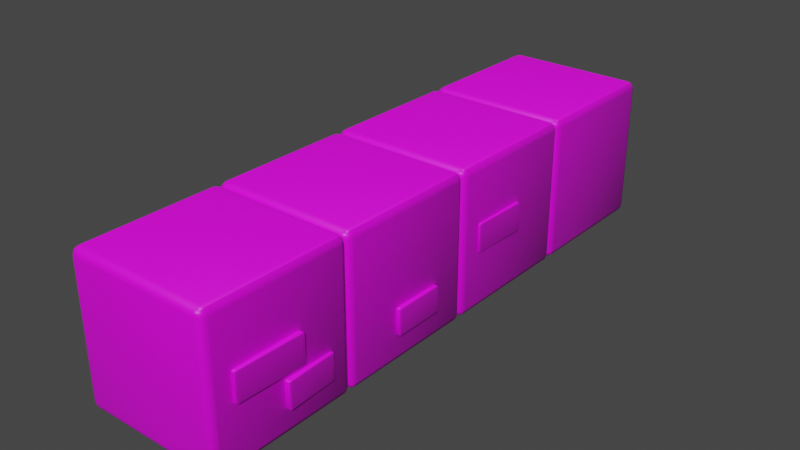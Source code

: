 # Source: Bloc.blend  (saved by Blender 3.0.42; exported with 4.5.12 LTS)
import bpy
from mathutils import Matrix  # noqa: F401  (used for matrix-valued properties, if any)

bpy.ops.wm.read_factory_settings(use_empty=True)
scene = bpy.context.scene
scene.name = 'Scene'

# ---- collections
col_collection = bpy.data.collections.new('Collection'); scene.collection.children.link(col_collection)

# ---- images (referenced by path relative to the original .blend; pixels are not part of the script)
import os
ASSET_DIR = os.environ.get("B2B_ASSET_DIR", "")  # directory of the original .blend (textures are referenced by path, not embedded)
HERE = os.path.dirname(os.path.abspath(__file__))  # packed textures are extracted next to this script under _unpacked/

def load_image(name, relpath, width, height, colorspace="sRGB"):
    """Load a texture the original file referenced (path relative to the .blend, or extracted next to this script)."""
    p = next((c for c in (os.path.join(HERE, relpath), os.path.join(ASSET_DIR, relpath)) if relpath and os.path.exists(c)), "")
    if p:
        img = bpy.data.images.load(p, check_existing=True)
        img.name = name
    else:  # same state as the original file: an image datablock whose file is absent (Cycles renders it pink)
        img = bpy.data.images.new(name, width, height)
        img.source = "FILE"
        img.filepath = "//" + (relpath or name)
    img.colorspace_settings.name = colorspace
    return img
img_bloc_dirt_color_png = load_image('Bloc_Dirt_Color.png', 'Textures/Bloc_Dirt_Color.png', 1024, 1024, 'sRGB')
img_bloc_nrm_png = load_image('Bloc_Nrm.png', 'Textures/Bloc_Nrm.png', 1024, 1024, 'Non-Color')

# ---- materials (node trees are filled in below, after node groups)
mat_material_bloc = bpy.data.materials.new('Material_Bloc')
mat_material_bloc.use_transparent_shadow = False

# ---- node groups
ng_auto_smooth = bpy.data.node_groups.new('Auto Smooth', 'GeometryNodeTree')
_s = ng_auto_smooth.interface.new_socket(name='Geometry', in_out='OUTPUT', socket_type='NodeSocketGeometry')
_s = ng_auto_smooth.interface.new_socket(name='Geometry', in_out='INPUT', socket_type='NodeSocketGeometry')
_s = ng_auto_smooth.interface.new_socket(name='Angle', in_out='INPUT', socket_type='NodeSocketFloat')
_s.subtype = 'ANGLE'
_s.min_value = 0.0
_s.max_value = 3.142
ng_auto_smooth.is_modifier = True
_N = ng_auto_smooth.nodes; _L = ng_auto_smooth.links
n0 = _N.new('NodeGroupOutput'); n0.name = 'Group Output'; n0.location = (480, -100)
n1 = _N.new('NodeGroupInput'); n1.name = 'Group Input'; n1.location = (-420, -300)
n2 = _N.new('NodeGroupInput'); n2.name = 'Group Input.001'; n2.location = (-60, -100)
n3 = _N.new('GeometryNodeSetShadeSmooth'); n3.name = 'Set Shade Smooth'; n3.location = (120, -100)
n3.domain = 'EDGE'
n4 = _N.new('GeometryNodeSetShadeSmooth'); n4.name = 'Set Shade Smooth.001'; n4.location = (300, -100)
n5 = _N.new('GeometryNodeInputMeshEdgeAngle'); n5.name = 'Edge Angle'; n5.location = (-420, -220)
n6 = _N.new('GeometryNodeInputEdgeSmooth'); n6.name = 'Is Edge Smooth'; n6.location = (-60, -160)
n7 = _N.new('GeometryNodeInputShadeSmooth'); n7.name = 'Is Face Smooth'; n7.location = (-240, -340)
n8 = _N.new('FunctionNodeBooleanMath'); n8.name = 'Boolean Math'; n8.location = (-60, -220)
n9 = _N.new('FunctionNodeCompare'); n9.name = 'Compare'; n9.location = (-240, -180)
n9.operation = 'LESS_EQUAL'
_L.new(n5.outputs[0], n9.inputs[0])
_L.new(n4.outputs[0], n0.inputs[0])
_L.new(n1.outputs[1], n9.inputs[1])
_L.new(n9.outputs[0], n8.inputs[0])
_L.new(n7.outputs[0], n8.inputs[1])
_L.new(n2.outputs[0], n3.inputs[0])
_L.new(n6.outputs[0], n3.inputs[1])
_L.new(n3.outputs[0], n4.inputs[0])
_L.new(n8.outputs[0], n3.inputs[2])
n0.is_active_output = True

# ---- material node trees
mat_material_bloc.use_nodes = True; mat_material_bloc.node_tree.nodes.clear()
_N = mat_material_bloc.node_tree.nodes; _L = mat_material_bloc.node_tree.links
n0 = _N.new('NodeFrame'); n0.name = 'Frame'; n0.location = (-1270, 330)
n0.label = 'Mapping'
n0.width = 400
n1 = _N.new('NodeFrame'); n1.name = 'Frame.001'; n1.location = (-682, 530)
n1.label = 'Textures'
n1.width = 533
n2 = _N.new('ShaderNodeOutputMaterial'); n2.name = 'Material Output'; n2.location = (300, 300)
n3 = _N.new('ShaderNodeMapping'); n3.name = 'Mapping'; n3.location = (230, -30)
n4 = _N.new('ShaderNodeTexCoord'); n4.name = 'Texture Coordinate'; n4.location = (30, -30)
n5 = _N.new('ShaderNodeBsdfPrincipled'); n5.name = 'Principled BSDF'; n5.location = (10, 300)
n5.distribution = 'GGX'
n5.subsurface_method = 'RANDOM_WALK_SKIN'
n5.inputs[3].default_value = 1.45
n5.inputs[27].default_value = (0.0, 0.0, 0.0, 1.0)
n5.inputs[28].default_value = 1.0
n6 = _N.new('ShaderNodeTexImage'); n6.name = 'Image Texture'; n6.location = (142, -30)
n6.label = 'Base Color'
n6.image = img_bloc_dirt_color_png
n7 = _N.new('ShaderNodeTexImage'); n7.name = 'Image Texture.001'; n7.location = (30, -577)
n7.label = 'Base Color'
n7.image = img_bloc_nrm_png
n8 = _N.new('ShaderNodeNormalMap'); n8.name = 'Normal Map'; n8.location = (353, -637)
n8.inputs[0].default_value = 0.2
n3.parent = n0
n4.parent = n0
n6.parent = n1
n7.parent = n1
n8.parent = n1
_L.new(n5.outputs[0], n2.inputs[0])
_L.new(n6.outputs[0], n5.inputs[0])
_L.new(n3.outputs[0], n6.inputs[0])
_L.new(n4.outputs[2], n3.inputs[0])
_L.new(n7.outputs[0], n8.inputs[1])
_L.new(n8.outputs[0], n5.inputs[5])
n2.is_active_output = True

# ---- world
world_world = bpy.data.worlds.new('World'); scene.world = world_world
world_world.use_nodes = True; world_world.node_tree.nodes.clear()
_N = world_world.node_tree.nodes; _L = world_world.node_tree.links
n0 = _N.new('ShaderNodeOutputWorld'); n0.name = 'World Output'; n0.location = (300, 300)
n1 = _N.new('ShaderNodeBackground'); n1.name = 'Background'; n1.location = (10, 300)
n1.inputs[0].default_value = (0.05088, 0.05088, 0.05088, 1.0)
_L.new(n1.outputs[0], n0.inputs[0])
n0.is_active_output = True
world_world.color = (0.05088, 0.05088, 0.05088)
world_world.use_sun_shadow = False
world_world.sun_shadow_jitter_overblur = 0.0

# ---- meshes
me_bloc_01 = bpy.data.meshes.new('Bloc_01')
me_bloc_01.from_pydata([(-0.9, -0.9, 0.0), (-0.9, -1.0, 0.1), (-1.0, -0.9, 0.1), (-0.9, -0.9499, 0.01336), (-0.9499, -0.9, 0.01336), (-0.9478, -0.9478, 0.02634), (-0.9499, -0.9866, 0.1), (-0.9, -0.9866, 0.05007), (-0.9478, -0.9737, 0.05218), (-0.9866, -0.9, 0.05007), (-0.9866, -0.9499, 0.1), (-0.9737, -0.9478, 0.05218), (-0.9, -1.0, 1.9), (-0.9, -0.9, 2.0), (-1.0, -0.9, 1.9), (-0.9, -0.9866, 1.95), (-0.9499, -0.9866, 1.9), (-0.9478, -0.9737, 1.948), (-0.9499, -0.9, 1.987), (-0.9, -0.9499, 1.987), (-0.9478, -0.9478, 1.974), (-0.9866, -0.9499, 1.9), (-0.9866, -0.9, 1.95), (-0.9737, -0.9478, 1.948), (-0.9, 0.9, 0.0), (-1.0, 0.9, 0.1), (-0.9, 1.0, 0.1), (-0.9499, 0.9, 0.01336), (-0.9, 0.9499, 0.01336), (-0.9478, 0.9478, 0.02634), (-0.9866, 0.9499, 0.1), (-0.9866, 0.9, 0.05007), (-0.9737, 0.9478, 0.05218), (-0.9, 0.9866, 0.05007), (-0.9499, 0.9866, 0.1), (-0.9478, 0.9737, 0.05218), (-0.9, 0.9, 2.0), (-0.9, 1.0, 1.9), (-1.0, 0.9, 1.9), (-0.9, 0.9499, 1.987), (-0.9499, 0.9, 1.987), (-0.9478, 0.9478, 1.974), (-0.9499, 0.9866, 1.9), (-0.9, 0.9866, 1.95), (-0.9478, 0.9737, 1.948), (-0.9866, 0.9, 1.95), (-0.9866, 0.9499, 1.9), (-0.9737, 0.9478, 1.948), (0.9, -0.9, 0.0), (1.0, -0.9, 0.1), (0.9, -1.0, 0.1), (0.9499, -0.9, 0.01336), (0.9, -0.9499, 0.01336), (0.9478, -0.9478, 0.02634), (0.9866, -0.9499, 0.1), (0.9866, -0.9, 0.05007), (0.9737, -0.9478, 0.05218), (0.9, -0.9866, 0.05007), (0.9499, -0.9866, 0.1), (0.9478, -0.9737, 0.05218), (0.9, -0.9, 2.0), (0.9, -1.0, 1.9), (1.0, -0.9, 1.9), (0.9, -0.9499, 1.987), (0.9499, -0.9, 1.987), (0.9478, -0.9478, 1.974), (0.9499, -0.9866, 1.9), (0.9, -0.9866, 1.95), (0.9478, -0.9737, 1.948), (0.9866, -0.9, 1.95), (0.9866, -0.9499, 1.9), (0.9737, -0.9478, 1.948), (0.9, 0.9, 0.0), (0.9, 1.0, 0.1), (1.0, 0.9, 0.1), (0.9, 0.9499, 0.01336), (0.9499, 0.9, 0.01336), (0.9478, 0.9478, 0.02634), (0.9499, 0.9866, 0.1), (0.9, 0.9866, 0.05007), (0.9478, 0.9737, 0.05218), (0.9866, 0.9, 0.05007), (0.9866, 0.9499, 0.1), (0.9737, 0.9478, 0.05218), (0.9, 0.9, 2.0), (1.0, 0.9, 1.9), (0.9, 1.0, 1.9), (0.9499, 0.9, 1.987), (0.9, 0.9499, 1.987), (0.9478, 0.9478, 1.974), (0.9866, 0.9499, 1.9), (0.9866, 0.9, 1.95), (0.9737, 0.9478, 1.948), (0.9, 0.9866, 1.95), (0.9499, 0.9866, 1.9), (0.9478, 0.9737, 1.948), (0.7981, -0.6373, 0.811), (0.7971, -0.6849, 0.8307), (0.785, -0.637, 0.8307), (0.7976, -0.6611, 0.8136), (0.7916, -0.6372, 0.8136), (0.7913, -0.6599, 0.8162), (0.7906, -0.6784, 0.8307), (0.7972, -0.6786, 0.8209), (0.791, -0.6722, 0.8213), (0.7867, -0.637, 0.8209), (0.7862, -0.6608, 0.8307), (0.7879, -0.6599, 0.8213), (0.7971, -0.6849, 1.186), (0.7981, -0.6373, 1.206), (0.785, -0.637, 1.186), (0.7972, -0.6786, 1.196), (0.7906, -0.6784, 1.186), (0.791, -0.6722, 1.195), (0.7916, -0.6372, 1.203), (0.7976, -0.6611, 1.203), (0.7913, -0.6599, 1.2), (0.7862, -0.6608, 1.186), (0.7867, -0.637, 1.196), (0.7879, -0.6599, 1.195), (0.8176, 0.2198, 0.811), (0.8044, 0.2201, 0.8307), (0.8187, 0.2674, 0.8307), (0.811, 0.2199, 0.8136), (0.8181, 0.2436, 0.8136), (0.8118, 0.2427, 0.8162), (0.8067, 0.2438, 0.8307), (0.8062, 0.2201, 0.8209), (0.8084, 0.2428, 0.8213), (0.8185, 0.2611, 0.8209), (0.8119, 0.2612, 0.8307), (0.8121, 0.255, 0.8213), (0.8176, 0.2198, 1.206), (0.8187, 0.2674, 1.186), (0.8044, 0.2201, 1.186), (0.8181, 0.2436, 1.203), (0.811, 0.2199, 1.203), (0.8118, 0.2427, 1.2), (0.8119, 0.2612, 1.186), (0.8185, 0.2611, 1.196), (0.8121, 0.255, 1.195), (0.8062, 0.2201, 1.196), (0.8067, 0.2438, 1.186), (0.8084, 0.2428, 1.195), (1.035, -0.6427, 0.811), (1.048, -0.643, 0.8307), (1.034, -0.6903, 0.8307), (1.042, -0.6428, 0.8136), (1.035, -0.6665, 0.8136), (1.041, -0.6656, 0.8162), (1.046, -0.6667, 0.8307), (1.047, -0.6429, 0.8209), (1.044, -0.6657, 0.8213), (1.034, -0.6839, 0.8209), (1.041, -0.6841, 0.8307), (1.041, -0.6779, 0.8213), (1.035, -0.6427, 1.206), (1.034, -0.6903, 1.186), (1.048, -0.643, 1.186), (1.035, -0.6665, 1.203), (1.042, -0.6428, 1.203), (1.041, -0.6656, 1.2), (1.041, -0.6841, 1.186), (1.034, -0.6839, 1.196), (1.041, -0.6779, 1.195), (1.047, -0.6429, 1.196), (1.046, -0.6667, 1.186), (1.044, -0.6657, 1.195), (1.055, 0.2144, 0.811), (1.056, 0.262, 0.8307), (1.068, 0.2141, 0.8307), (1.055, 0.2382, 0.8136), (1.061, 0.2143, 0.8136), (1.061, 0.237, 0.8162), (1.062, 0.2555, 0.8307), (1.056, 0.2557, 0.8209), (1.062, 0.2494, 0.8213), (1.066, 0.2142, 0.8209), (1.067, 0.2379, 0.8307), (1.065, 0.237, 0.8213), (1.055, 0.2144, 1.206), (1.068, 0.2141, 1.186), (1.056, 0.262, 1.186), (1.061, 0.2143, 1.203), (1.055, 0.2382, 1.203), (1.061, 0.237, 1.2), (1.067, 0.2379, 1.186), (1.066, 0.2142, 1.196), (1.065, 0.237, 1.195), (1.056, 0.2557, 1.196), (1.062, 0.2555, 1.186), (1.062, 0.2494, 1.195), (0.8173, 0.03063, 0.3551), (0.8187, -0.004699, 0.3732), (0.8041, 0.03009, 0.3732), (0.818, 0.01299, 0.3575), (0.8107, 0.03036, 0.3575), (0.8117, 0.01348, 0.3598), (0.812, -0.0002506, 0.3732), (0.8185, 2.095e-05, 0.3641), (0.812, 0.004346, 0.3645), (0.8059, 0.03016, 0.3641), (0.8066, 0.01252, 0.3732), (0.8083, 0.01334, 0.3645), (0.8187, -0.004699, 0.6992), (0.8173, 0.03063, 0.7173), (0.8041, 0.03009, 0.6992), (0.8185, 2.095e-05, 0.7082), (0.812, -0.0002506, 0.6992), (0.812, 0.004346, 0.7078), (0.8107, 0.03036, 0.7149), (0.818, 0.01299, 0.7149), (0.8117, 0.01348, 0.7125), (0.8066, 0.01252, 0.6992), (0.8059, 0.03016, 0.7082), (0.8083, 0.01334, 0.7078), (0.791, 0.6666, 0.3551), (0.7778, 0.6661, 0.3732), (0.7895, 0.702, 0.3732), (0.7844, 0.6664, 0.3575), (0.7903, 0.6843, 0.3575), (0.784, 0.6833, 0.3598), (0.7789, 0.6838, 0.3732), (0.7796, 0.6662, 0.3641), (0.7806, 0.6831, 0.3645), (0.7897, 0.6972, 0.3641), (0.7832, 0.697, 0.3732), (0.7836, 0.6924, 0.3645), (0.791, 0.6666, 0.7173), (0.7895, 0.702, 0.6992), (0.7778, 0.6661, 0.6992), (0.7903, 0.6843, 0.7149), (0.7844, 0.6664, 0.7149), (0.784, 0.6833, 0.7125), (0.7832, 0.697, 0.6992), (0.7897, 0.6972, 0.7082), (0.7836, 0.6924, 0.7078), (0.7796, 0.6662, 0.7082), (0.7789, 0.6838, 0.6992), (0.7806, 0.6831, 0.7078), (1.054, 0.04042, 0.3551), (1.067, 0.04097, 0.3732), (1.056, 0.005088, 0.3732), (1.061, 0.04069, 0.3575), (1.055, 0.02278, 0.3575), (1.061, 0.02378, 0.3598), (1.066, 0.02325, 0.3732), (1.066, 0.04089, 0.3641), (1.065, 0.02393, 0.3645), (1.055, 0.009809, 0.3641), (1.062, 0.01008, 0.3732), (1.062, 0.01465, 0.3645), (1.054, 0.04042, 0.7173), (1.056, 0.005088, 0.6992), (1.067, 0.04097, 0.6992), (1.055, 0.02278, 0.7149), (1.061, 0.04069, 0.7149), (1.061, 0.02378, 0.7125), (1.062, 0.01008, 0.6992), (1.055, 0.009809, 0.7082), (1.062, 0.01465, 0.7078), (1.066, 0.04089, 0.7082), (1.066, 0.02325, 0.6992), (1.065, 0.02393, 0.7078), (1.028, 0.6764, 0.3551), (1.026, 0.7118, 0.3732), (1.041, 0.677, 0.3732), (1.027, 0.6941, 0.3575), (1.034, 0.6767, 0.3575), (1.034, 0.6936, 0.3598), (1.033, 0.7073, 0.3732), (1.027, 0.707, 0.3641), (1.033, 0.7027, 0.3645), (1.039, 0.6769, 0.3641), (1.039, 0.6945, 0.3732), (1.037, 0.6937, 0.3645), (1.028, 0.6764, 0.7173), (1.041, 0.677, 0.6992), (1.026, 0.7118, 0.6992), (1.034, 0.6767, 0.7149), (1.027, 0.6941, 0.7149), (1.034, 0.6936, 0.7125), (1.039, 0.6945, 0.6992), (1.039, 0.6769, 0.7082), (1.037, 0.6937, 0.7078), (1.027, 0.707, 0.7082), (1.033, 0.7073, 0.6992), (1.033, 0.7027, 0.7078)], [], [(50, 61, 12, 1), (74, 85, 62, 49), (84, 36, 13, 60), (2, 14, 38, 25), (26, 37, 86, 73), (0, 3, 5, 4), (3, 7, 8, 5), (1, 6, 8, 7), (6, 10, 11, 8), (2, 9, 11, 10), (9, 4, 5, 11), (5, 8, 11), (12, 15, 17, 16), (15, 19, 20, 17), (13, 18, 20, 19), (18, 22, 23, 20), (14, 21, 23, 22), (21, 16, 17, 23), (17, 20, 23), (24, 27, 29, 28), (27, 31, 32, 29), (25, 30, 32, 31), (30, 34, 35, 32), (26, 33, 35, 34), (33, 28, 29, 35), (29, 32, 35), (36, 39, 41, 40), (39, 43, 44, 41), (37, 42, 44, 43), (42, 46, 47, 44), (38, 45, 47, 46), (45, 40, 41, 47), (41, 44, 47), (48, 51, 53, 52), (51, 55, 56, 53), (49, 54, 56, 55), (54, 58, 59, 56), (50, 57, 59, 58), (57, 52, 53, 59), (53, 56, 59), (60, 63, 65, 64), (63, 67, 68, 65), (61, 66, 68, 67), (66, 70, 71, 68), (62, 69, 71, 70), (69, 64, 65, 71), (65, 68, 71), (72, 75, 77, 76), (75, 79, 80, 77), (73, 78, 80, 79), (78, 82, 83, 80), (74, 81, 83, 82), (81, 76, 77, 83), (77, 80, 83), (84, 87, 89, 88), (87, 91, 92, 89), (85, 90, 92, 91), (90, 94, 95, 92), (86, 93, 95, 94), (93, 88, 89, 95), (89, 92, 95), (24, 0, 4, 27), (27, 4, 9, 31), (31, 9, 2, 25), (1, 12, 16, 6), (6, 16, 21, 10), (10, 21, 14, 2), (13, 36, 40, 18), (18, 40, 45, 22), (22, 45, 38, 14), (37, 26, 34, 42), (42, 34, 30, 46), (46, 30, 25, 38), (72, 24, 28, 75), (75, 28, 33, 79), (79, 33, 26, 73), (36, 84, 88, 39), (39, 88, 93, 43), (43, 93, 86, 37), (85, 74, 82, 90), (90, 82, 78, 94), (94, 78, 73, 86), (48, 72, 76, 51), (51, 76, 81, 55), (55, 81, 74, 49), (84, 60, 64, 87), (87, 64, 69, 91), (91, 69, 62, 85), (61, 50, 58, 66), (66, 58, 54, 70), (70, 54, 49, 62), (0, 48, 52, 3), (3, 52, 57, 7), (7, 57, 50, 1), (60, 13, 19, 63), (63, 19, 15, 67), (67, 15, 12, 61), (24, 72, 48, 0), (146, 157, 108, 97), (170, 181, 158, 145), (180, 132, 109, 156), (98, 110, 134, 121), (122, 133, 182, 169), (96, 99, 101, 100), (99, 103, 104, 101), (97, 102, 104, 103), (102, 106, 107, 104), (98, 105, 107, 106), (105, 100, 101, 107), (101, 104, 107), (108, 111, 113, 112), (111, 115, 116, 113), (109, 114, 116, 115), (114, 118, 119, 116), (110, 117, 119, 118), (117, 112, 113, 119), (113, 116, 119), (120, 123, 125, 124), (123, 127, 128, 125), (121, 126, 128, 127), (126, 130, 131, 128), (122, 129, 131, 130), (129, 124, 125, 131), (125, 128, 131), (132, 135, 137, 136), (135, 139, 140, 137), (133, 138, 140, 139), (138, 142, 143, 140), (134, 141, 143, 142), (141, 136, 137, 143), (137, 140, 143), (144, 147, 149, 148), (147, 151, 152, 149), (145, 150, 152, 151), (150, 154, 155, 152), (146, 153, 155, 154), (153, 148, 149, 155), (149, 152, 155), (156, 159, 161, 160), (159, 163, 164, 161), (157, 162, 164, 163), (162, 166, 167, 164), (158, 165, 167, 166), (165, 160, 161, 167), (161, 164, 167), (168, 171, 173, 172), (171, 175, 176, 173), (169, 174, 176, 175), (174, 178, 179, 176), (170, 177, 179, 178), (177, 172, 173, 179), (173, 176, 179), (180, 183, 185, 184), (183, 187, 188, 185), (181, 186, 188, 187), (186, 190, 191, 188), (182, 189, 191, 190), (189, 184, 185, 191), (185, 188, 191), (120, 96, 100, 123), (123, 100, 105, 127), (127, 105, 98, 121), (97, 108, 112, 102), (102, 112, 117, 106), (106, 117, 110, 98), (109, 132, 136, 114), (114, 136, 141, 118), (118, 141, 134, 110), (133, 122, 130, 138), (138, 130, 126, 142), (142, 126, 121, 134), (168, 120, 124, 171), (171, 124, 129, 175), (175, 129, 122, 169), (132, 180, 184, 135), (135, 184, 189, 139), (139, 189, 182, 133), (181, 170, 178, 186), (186, 178, 174, 190), (190, 174, 169, 182), (144, 168, 172, 147), (147, 172, 177, 151), (151, 177, 170, 145), (180, 156, 160, 183), (183, 160, 165, 187), (187, 165, 158, 181), (157, 146, 154, 162), (162, 154, 150, 166), (166, 150, 145, 158), (96, 144, 148, 99), (99, 148, 153, 103), (103, 153, 146, 97), (156, 109, 115, 159), (159, 115, 111, 163), (163, 111, 108, 157), (120, 168, 144, 96), (242, 253, 204, 193), (266, 277, 254, 241), (276, 228, 205, 252), (194, 206, 230, 217), (218, 229, 278, 265), (192, 195, 197, 196), (195, 199, 200, 197), (193, 198, 200, 199), (198, 202, 203, 200), (194, 201, 203, 202), (201, 196, 197, 203), (197, 200, 203), (204, 207, 209, 208), (207, 211, 212, 209), (205, 210, 212, 211), (210, 214, 215, 212), (206, 213, 215, 214), (213, 208, 209, 215), (209, 212, 215), (216, 219, 221, 220), (219, 223, 224, 221), (217, 222, 224, 223), (222, 226, 227, 224), (218, 225, 227, 226), (225, 220, 221, 227), (221, 224, 227), (228, 231, 233, 232), (231, 235, 236, 233), (229, 234, 236, 235), (234, 238, 239, 236), (230, 237, 239, 238), (237, 232, 233, 239), (233, 236, 239), (240, 243, 245, 244), (243, 247, 248, 245), (241, 246, 248, 247), (246, 250, 251, 248), (242, 249, 251, 250), (249, 244, 245, 251), (245, 248, 251), (252, 255, 257, 256), (255, 259, 260, 257), (253, 258, 260, 259), (258, 262, 263, 260), (254, 261, 263, 262), (261, 256, 257, 263), (257, 260, 263), (264, 267, 269, 268), (267, 271, 272, 269), (265, 270, 272, 271), (270, 274, 275, 272), (266, 273, 275, 274), (273, 268, 269, 275), (269, 272, 275), (276, 279, 281, 280), (279, 283, 284, 281), (277, 282, 284, 283), (282, 286, 287, 284), (278, 285, 287, 286), (285, 280, 281, 287), (281, 284, 287), (216, 192, 196, 219), (219, 196, 201, 223), (223, 201, 194, 217), (193, 204, 208, 198), (198, 208, 213, 202), (202, 213, 206, 194), (205, 228, 232, 210), (210, 232, 237, 214), (214, 237, 230, 206), (229, 218, 226, 234), (234, 226, 222, 238), (238, 222, 217, 230), (264, 216, 220, 267), (267, 220, 225, 271), (271, 225, 218, 265), (228, 276, 280, 231), (231, 280, 285, 235), (235, 285, 278, 229), (277, 266, 274, 282), (282, 274, 270, 286), (286, 270, 265, 278), (240, 264, 268, 243), (243, 268, 273, 247), (247, 273, 266, 241), (276, 252, 256, 279), (279, 256, 261, 283), (283, 261, 254, 277), (253, 242, 250, 258), (258, 250, 246, 262), (262, 246, 241, 254), (192, 240, 244, 195), (195, 244, 249, 199), (199, 249, 242, 193), (252, 205, 211, 255), (255, 211, 207, 259), (259, 207, 204, 253), (216, 264, 240, 192)])
me_bloc_01.polygons.foreach_set('use_smooth', [True] * 294)
_uv = me_bloc_01.uv_layers.new(name='UVMap')
_uv.uv.foreach_set('vector', [0.9739, 0.1191, 0.9739, 0.4158, 0.6772, 0.4158, 0.6772, 0.1191, 0.9739, 0.1191, 0.9739, 0.4158, 0.6772, 0.4158, 0.6772, 0.1191, 0.624, 0.967, 0.03259, 0.967, 0.03259, 0.3756, 0.624, 0.3756, 0.6772, 0.1191, 0.6772, 0.4158, 0.9739, 0.4158, 0.9739, 0.1191, 0.6772, 0.1191, 0.6772, 0.4158, 0.9739, 0.4158, 0.9739, 0.1191, 0.7433, 0.1078, 0.7433, 0.103, 0.7388, 0.1032, 0.7386, 0.1078, 0.6772, 0.1048, 0.6772, 0.1026, 0.6693, 0.1026, 0.6693, 0.107, 0.6772, 0.1191, 0.669, 0.1191, 0.6693, 0.1112, 0.6772, 0.1109, 0.669, 0.1191, 0.6607, 0.1191, 0.6607, 0.1112, 0.6693, 0.1112, 0.6772, 0.1191, 0.6772, 0.1109, 0.6693, 0.1112, 0.669, 0.1191, 0.6772, 0.1109, 0.6772, 0.1026, 0.6693, 0.1026, 0.6693, 0.1112, 0.6693, 0.107, 0.6693, 0.1026, 0.6607, 0.1112, 0.6772, 0.4158, 0.6772, 0.424, 0.6693, 0.4237, 0.669, 0.4158, 0.6772, 0.424, 0.6772, 0.4323, 0.6693, 0.4323, 0.6693, 0.4237, 0.03259, 0.3756, 0.01618, 0.3756, 0.01687, 0.3599, 0.03259, 0.3592, 0.6772, 0.4301, 0.6772, 0.4323, 0.6693, 0.4323, 0.6693, 0.428, 0.6772, 0.4158, 0.669, 0.4158, 0.6693, 0.4237, 0.6772, 0.424, 0.669, 0.4158, 0.6607, 0.4158, 0.6607, 0.4237, 0.6693, 0.4237, 0.6693, 0.4237, 0.6693, 0.4323, 0.6607, 0.4237, 0.7433, 0.2784, 0.7386, 0.2784, 0.7388, 0.2829, 0.7433, 0.2831, 0.9739, 0.1048, 0.9739, 0.1026, 0.9818, 0.1026, 0.9818, 0.107, 0.9739, 0.1191, 0.9821, 0.1191, 0.9818, 0.1112, 0.9739, 0.1109, 0.9821, 0.1191, 0.9904, 0.1191, 0.9904, 0.1112, 0.9818, 0.1112, 0.6772, 0.1191, 0.6772, 0.1109, 0.6693, 0.1112, 0.669, 0.1191, 0.6772, 0.1109, 0.6772, 0.1026, 0.6693, 0.1026, 0.6693, 0.1112, 0.9818, 0.107, 0.9818, 0.1026, 0.9904, 0.1112, 0.03259, 0.967, 0.03259, 0.9834, 0.01687, 0.9827, 0.01618, 0.967, 0.6772, 0.4301, 0.6772, 0.4323, 0.6693, 0.4323, 0.6693, 0.428, 0.6772, 0.4158, 0.669, 0.4158, 0.6693, 0.4237, 0.6772, 0.424, 0.9882, 0.4158, 0.9904, 0.4158, 0.9904, 0.4237, 0.986, 0.4237, 0.9739, 0.4158, 0.9739, 0.424, 0.9818, 0.4237, 0.9821, 0.4158, 0.9739, 0.424, 0.9739, 0.4323, 0.9818, 0.4323, 0.9818, 0.4237, 0.6693, 0.428, 0.6693, 0.4323, 0.6607, 0.4237, 0.9139, 0.1078, 0.9187, 0.1078, 0.9185, 0.1032, 0.9139, 0.103, 0.6772, 0.1048, 0.6772, 0.1026, 0.6693, 0.1026, 0.6693, 0.107, 0.6772, 0.1191, 0.669, 0.1191, 0.6693, 0.1112, 0.6772, 0.1109, 0.9882, 0.1191, 0.9904, 0.1191, 0.9904, 0.1112, 0.986, 0.1112, 0.9739, 0.1191, 0.9739, 0.1109, 0.9818, 0.1112, 0.9821, 0.1191, 0.9739, 0.1109, 0.9739, 0.1026, 0.9818, 0.1026, 0.9818, 0.1112, 0.6693, 0.107, 0.6693, 0.1026, 0.6607, 0.1112, 0.624, 0.3756, 0.624, 0.3592, 0.6398, 0.3599, 0.6405, 0.3756, 0.9739, 0.4301, 0.9739, 0.4323, 0.9818, 0.4323, 0.9818, 0.428, 0.9739, 0.4158, 0.9821, 0.4158, 0.9818, 0.4237, 0.9739, 0.424, 0.9821, 0.4158, 0.9904, 0.4158, 0.9904, 0.4237, 0.9818, 0.4237, 0.6772, 0.4158, 0.6772, 0.424, 0.6693, 0.4237, 0.669, 0.4158, 0.6772, 0.424, 0.6772, 0.4323, 0.6693, 0.4323, 0.6693, 0.4237, 0.9818, 0.428, 0.9818, 0.4323, 0.9904, 0.4237, 0.9139, 0.2784, 0.9139, 0.2831, 0.9185, 0.2829, 0.9187, 0.2784, 0.9739, 0.1048, 0.9739, 0.1026, 0.9818, 0.1026, 0.9818, 0.107, 0.9739, 0.1191, 0.9821, 0.1191, 0.9818, 0.1112, 0.9739, 0.1109, 0.9821, 0.1191, 0.9904, 0.1191, 0.9904, 0.1112, 0.9818, 0.1112, 0.9739, 0.1191, 0.9739, 0.1109, 0.9818, 0.1112, 0.9821, 0.1191, 0.9739, 0.1109, 0.9739, 0.1026, 0.9818, 0.1026, 0.9818, 0.1112, 0.9818, 0.107, 0.9818, 0.1026, 0.9904, 0.1112, 0.624, 0.967, 0.6405, 0.967, 0.6398, 0.9827, 0.624, 0.9834, 0.9739, 0.4301, 0.9739, 0.4323, 0.9818, 0.4323, 0.9818, 0.428, 0.9739, 0.4158, 0.9821, 0.4158, 0.9818, 0.4237, 0.9739, 0.424, 0.9821, 0.4158, 0.9904, 0.4158, 0.9904, 0.4237, 0.9818, 0.4237, 0.9739, 0.4158, 0.9739, 0.424, 0.9818, 0.4237, 0.9821, 0.4158, 0.9739, 0.424, 0.9739, 0.4323, 0.9818, 0.4323, 0.9818, 0.4237, 0.9818, 0.428, 0.9818, 0.4323, 0.9904, 0.4237, 0.7433, 0.2784, 0.7433, 0.1078, 0.7386, 0.1078, 0.7386, 0.2784, 0.9739, 0.1026, 0.6772, 0.1026, 0.6772, 0.1109, 0.9739, 0.1109, 0.9739, 0.1109, 0.6772, 0.1109, 0.6772, 0.1191, 0.9739, 0.1191, 0.6772, 0.1191, 0.6772, 0.4158, 0.669, 0.4158, 0.669, 0.1191, 0.669, 0.1191, 0.669, 0.4158, 0.669, 0.4158, 0.669, 0.1191, 0.669, 0.1191, 0.669, 0.4158, 0.6772, 0.4158, 0.6772, 0.1191, 0.03259, 0.3756, 0.03259, 0.967, 0.01618, 0.967, 0.01618, 0.3756, 0.6772, 0.4323, 0.9739, 0.4323, 0.9739, 0.424, 0.6772, 0.424, 0.6772, 0.424, 0.9739, 0.424, 0.9739, 0.4158, 0.6772, 0.4158, 0.6772, 0.4158, 0.6772, 0.1191, 0.669, 0.1191, 0.669, 0.4158, 0.9904, 0.4158, 0.9904, 0.1191, 0.9821, 0.1191, 0.9821, 0.4158, 0.9821, 0.4158, 0.9821, 0.1191, 0.9739, 0.1191, 0.9739, 0.4158, 0.9139, 0.2784, 0.7433, 0.2784, 0.7433, 0.2831, 0.9139, 0.2831, 0.9739, 0.1026, 0.6772, 0.1026, 0.6772, 0.1109, 0.9739, 0.1109, 0.9739, 0.1109, 0.6772, 0.1109, 0.6772, 0.1191, 0.9739, 0.1191, 0.03259, 0.967, 0.624, 0.967, 0.624, 0.9834, 0.03259, 0.9834, 0.6772, 0.4323, 0.9739, 0.4323, 0.9739, 0.424, 0.6772, 0.424, 0.6772, 0.424, 0.9739, 0.424, 0.9739, 0.4158, 0.6772, 0.4158, 0.9739, 0.4158, 0.9739, 0.1191, 0.9821, 0.1191, 0.9821, 0.4158, 0.9821, 0.4158, 0.9821, 0.1191, 0.9821, 0.1191, 0.9821, 0.4158, 0.9821, 0.4158, 0.9821, 0.1191, 0.9739, 0.1191, 0.9739, 0.4158, 0.9139, 0.1078, 0.9139, 0.2784, 0.9187, 0.2784, 0.9187, 0.1078, 0.6772, 0.1026, 0.9739, 0.1026, 0.9739, 0.1109, 0.6772, 0.1109, 0.6772, 0.1109, 0.9739, 0.1109, 0.9739, 0.1191, 0.6772, 0.1191, 0.624, 0.967, 0.624, 0.3756, 0.6405, 0.3756, 0.6405, 0.967, 0.9739, 0.4323, 0.6772, 0.4323, 0.6772, 0.424, 0.9739, 0.424, 0.9739, 0.424, 0.6772, 0.424, 0.6772, 0.4158, 0.9739, 0.4158, 0.9739, 0.4158, 0.9739, 0.1191, 0.9821, 0.1191, 0.9821, 0.4158, 0.9821, 0.4158, 0.9821, 0.1191, 0.9904, 0.1191, 0.9904, 0.4158, 0.669, 0.4158, 0.669, 0.1191, 0.6772, 0.1191, 0.6772, 0.4158, 0.7433, 0.1078, 0.9139, 0.1078, 0.9139, 0.103, 0.7433, 0.103, 0.6772, 0.1026, 0.9739, 0.1026, 0.9739, 0.1109, 0.6772, 0.1109, 0.6772, 0.1109, 0.9739, 0.1109, 0.9739, 0.1191, 0.6772, 0.1191, 0.624, 0.3756, 0.03259, 0.3756, 0.03259, 0.3592, 0.624, 0.3592, 0.9739, 0.4323, 0.6772, 0.4323, 0.6772, 0.424, 0.9739, 0.424, 0.9739, 0.424, 0.6772, 0.424, 0.6772, 0.4158, 0.9739, 0.4158, 0.7433, 0.2784, 0.9139, 0.2784, 0.9139, 0.1078, 0.7433, 0.1078, 0.917, 0.5047, 0.917, 0.7185, 0.7031, 0.7185, 0.7031, 0.5047, 0.917, 0.5047, 0.917, 0.7185, 0.7031, 0.7185, 0.7031, 0.5047, 0.917, 0.7185, 0.7031, 0.7185, 0.7031, 0.5047, 0.917, 0.5047, 0.7031, 0.5047, 0.7031, 0.7185, 0.917, 0.7185, 0.917, 0.5047, 0.7031, 0.5047, 0.7031, 0.7185, 0.917, 0.7185, 0.917, 0.5047, 0.7031, 0.5047, 0.7031, 0.4988, 0.6974, 0.499, 0.6972, 0.5047, 0.7031, 0.4988, 0.7031, 0.4928, 0.6974, 0.4928, 0.6974, 0.499, 0.7031, 0.5047, 0.6972, 0.5047, 0.6974, 0.499, 0.7031, 0.4988, 0.6972, 0.5047, 0.6912, 0.5047, 0.6912, 0.499, 0.6974, 0.499, 0.7031, 0.5047, 0.7031, 0.4988, 0.6974, 0.499, 0.6972, 0.5047, 0.6928, 0.5047, 0.6912, 0.5047, 0.6912, 0.499, 0.6944, 0.499, 0.6974, 0.499, 0.6974, 0.4928, 0.6912, 0.499, 0.7031, 0.7185, 0.7031, 0.7245, 0.6974, 0.7242, 0.6972, 0.7185, 0.7031, 0.7245, 0.7031, 0.7304, 0.6974, 0.7304, 0.6974, 0.7242, 0.7031, 0.5047, 0.6972, 0.5047, 0.6974, 0.499, 0.7031, 0.4988, 0.7031, 0.7288, 0.7031, 0.7304, 0.6974, 0.7304, 0.6974, 0.7273, 0.7031, 0.7185, 0.6972, 0.7185, 0.6974, 0.7242, 0.7031, 0.7245, 0.6972, 0.7185, 0.6912, 0.7185, 0.6912, 0.7242, 0.6974, 0.7242, 0.6974, 0.7242, 0.6974, 0.7304, 0.6912, 0.7242, 0.7031, 0.7185, 0.6972, 0.7185, 0.6974, 0.7242, 0.7031, 0.7245, 0.6972, 0.7185, 0.6912, 0.7185, 0.6912, 0.7242, 0.6974, 0.7242, 0.917, 0.5047, 0.9229, 0.5047, 0.9226, 0.499, 0.917, 0.4988, 0.9229, 0.5047, 0.9288, 0.5047, 0.9288, 0.499, 0.9226, 0.499, 0.7031, 0.5047, 0.7031, 0.4988, 0.6974, 0.499, 0.6972, 0.5047, 0.7031, 0.7288, 0.7031, 0.7304, 0.6974, 0.7304, 0.6974, 0.7273, 0.6974, 0.7242, 0.6912, 0.7242, 0.6974, 0.7304, 0.7031, 0.7185, 0.7031, 0.7245, 0.6974, 0.7242, 0.6972, 0.7185, 0.7031, 0.7245, 0.7031, 0.7304, 0.6974, 0.7304, 0.6974, 0.7242, 0.7031, 0.7185, 0.6972, 0.7185, 0.6974, 0.7242, 0.7031, 0.7245, 0.9272, 0.7185, 0.9288, 0.7185, 0.9288, 0.7242, 0.9257, 0.7242, 0.917, 0.7185, 0.917, 0.7245, 0.9226, 0.7242, 0.9229, 0.7185, 0.917, 0.7245, 0.917, 0.7304, 0.9226, 0.7304, 0.9226, 0.7242, 0.6974, 0.7273, 0.6974, 0.7304, 0.6912, 0.7242, 0.917, 0.5047, 0.9229, 0.5047, 0.9226, 0.499, 0.917, 0.4988, 0.9229, 0.5047, 0.9288, 0.5047, 0.9288, 0.499, 0.9226, 0.499, 0.7031, 0.5047, 0.6972, 0.5047, 0.6974, 0.499, 0.7031, 0.4988, 0.9272, 0.5047, 0.9288, 0.5047, 0.9288, 0.499, 0.9257, 0.499, 0.917, 0.5047, 0.917, 0.4988, 0.9226, 0.499, 0.9229, 0.5047, 0.917, 0.4988, 0.917, 0.4928, 0.9226, 0.4928, 0.9226, 0.499, 0.9226, 0.499, 0.9288, 0.499, 0.9226, 0.4928, 0.917, 0.5047, 0.917, 0.4988, 0.9226, 0.499, 0.9229, 0.5047, 0.917, 0.7288, 0.917, 0.7304, 0.9226, 0.7304, 0.9226, 0.7273, 0.917, 0.7185, 0.9229, 0.7185, 0.9226, 0.7242, 0.917, 0.7245, 0.9229, 0.7185, 0.9288, 0.7185, 0.9288, 0.7242, 0.9226, 0.7242, 0.7031, 0.7185, 0.7031, 0.7245, 0.6974, 0.7242, 0.6972, 0.7185, 0.7031, 0.7245, 0.7031, 0.7304, 0.6974, 0.7304, 0.6974, 0.7242, 0.9226, 0.7273, 0.9226, 0.7304, 0.9288, 0.7242, 0.917, 0.7185, 0.917, 0.7245, 0.9226, 0.7242, 0.9229, 0.7185, 0.917, 0.7245, 0.917, 0.7304, 0.9226, 0.7304, 0.9226, 0.7242, 0.917, 0.5047, 0.9229, 0.5047, 0.9226, 0.499, 0.917, 0.4988, 0.9229, 0.5047, 0.9288, 0.5047, 0.9288, 0.499, 0.9226, 0.499, 0.917, 0.5047, 0.917, 0.4988, 0.9226, 0.499, 0.9229, 0.5047, 0.9272, 0.7185, 0.9288, 0.7185, 0.9288, 0.7242, 0.9257, 0.7242, 0.9226, 0.7242, 0.9226, 0.7304, 0.9288, 0.7242, 0.917, 0.7185, 0.9229, 0.7185, 0.9226, 0.7242, 0.917, 0.7245, 0.917, 0.7288, 0.917, 0.7304, 0.9226, 0.7304, 0.9226, 0.7273, 0.917, 0.7185, 0.9229, 0.7185, 0.9226, 0.7242, 0.917, 0.7245, 0.9229, 0.7185, 0.9288, 0.7185, 0.9288, 0.7242, 0.9226, 0.7242, 0.917, 0.7185, 0.917, 0.7245, 0.9226, 0.7242, 0.9229, 0.7185, 0.917, 0.7245, 0.917, 0.7304, 0.9226, 0.7304, 0.9226, 0.7242, 0.9226, 0.7273, 0.9226, 0.7304, 0.9288, 0.7242, 0.7031, 0.7185, 0.7031, 0.5047, 0.6972, 0.5047, 0.6972, 0.7185, 0.6972, 0.7185, 0.6972, 0.5047, 0.6912, 0.5047, 0.6912, 0.7185, 0.917, 0.4988, 0.7031, 0.4988, 0.7031, 0.5047, 0.917, 0.5047, 0.7031, 0.5047, 0.7031, 0.7185, 0.6972, 0.7185, 0.6972, 0.5047, 0.6972, 0.5047, 0.6972, 0.7185, 0.6972, 0.7185, 0.6972, 0.5047, 0.6972, 0.5047, 0.6972, 0.7185, 0.7031, 0.7185, 0.7031, 0.5047, 0.7031, 0.5047, 0.7031, 0.7185, 0.6972, 0.7185, 0.6972, 0.5047, 0.7031, 0.7304, 0.917, 0.7304, 0.917, 0.7245, 0.7031, 0.7245, 0.7031, 0.7245, 0.917, 0.7245, 0.917, 0.7185, 0.7031, 0.7185, 0.7031, 0.7185, 0.7031, 0.5047, 0.6972, 0.5047, 0.6972, 0.7185, 0.9288, 0.7185, 0.9288, 0.5047, 0.9229, 0.5047, 0.9229, 0.7185, 0.9229, 0.7185, 0.9229, 0.5047, 0.917, 0.5047, 0.917, 0.7185, 0.917, 0.7185, 0.7031, 0.7185, 0.7031, 0.7245, 0.917, 0.7245, 0.917, 0.7245, 0.7031, 0.7245, 0.7031, 0.7304, 0.917, 0.7304, 0.917, 0.4988, 0.7031, 0.4988, 0.7031, 0.5047, 0.917, 0.5047, 0.7031, 0.7185, 0.917, 0.7185, 0.917, 0.7245, 0.7031, 0.7245, 0.7031, 0.7245, 0.917, 0.7245, 0.917, 0.7245, 0.7031, 0.7245, 0.7031, 0.7245, 0.917, 0.7245, 0.917, 0.7185, 0.7031, 0.7185, 0.917, 0.7185, 0.917, 0.5047, 0.9229, 0.5047, 0.9229, 0.7185, 0.9229, 0.7185, 0.9229, 0.5047, 0.9229, 0.5047, 0.9229, 0.7185, 0.9229, 0.7185, 0.9229, 0.5047, 0.917, 0.5047, 0.917, 0.7185, 0.917, 0.5047, 0.917, 0.7185, 0.9229, 0.7185, 0.9229, 0.5047, 0.9229, 0.5047, 0.9229, 0.7185, 0.9288, 0.7185, 0.9288, 0.5047, 0.7031, 0.4988, 0.917, 0.4988, 0.917, 0.5047, 0.7031, 0.5047, 0.917, 0.7185, 0.917, 0.5047, 0.9229, 0.5047, 0.9229, 0.7185, 0.917, 0.7304, 0.7031, 0.7304, 0.7031, 0.7245, 0.917, 0.7245, 0.917, 0.7245, 0.7031, 0.7245, 0.7031, 0.7185, 0.917, 0.7185, 0.917, 0.7185, 0.917, 0.5047, 0.9229, 0.5047, 0.9229, 0.7185, 0.9229, 0.7185, 0.9229, 0.5047, 0.9288, 0.5047, 0.9288, 0.7185, 0.6972, 0.7185, 0.6972, 0.5047, 0.7031, 0.5047, 0.7031, 0.7185, 0.7031, 0.5047, 0.917, 0.5047, 0.917, 0.4988, 0.7031, 0.4988, 0.7031, 0.4988, 0.917, 0.4988, 0.917, 0.4988, 0.7031, 0.4988, 0.7031, 0.4988, 0.917, 0.4988, 0.917, 0.5047, 0.7031, 0.5047, 0.917, 0.5047, 0.7031, 0.5047, 0.7031, 0.4988, 0.917, 0.4988, 0.917, 0.7304, 0.7031, 0.7304, 0.7031, 0.7245, 0.917, 0.7245, 0.917, 0.7245, 0.7031, 0.7245, 0.7031, 0.7185, 0.917, 0.7185, 0.7031, 0.7185, 0.917, 0.7185, 0.917, 0.5047, 0.7031, 0.5047, 0.917, 0.5047, 0.917, 0.7185, 0.7031, 0.7185, 0.7031, 0.5047, 0.917, 0.5047, 0.917, 0.7185, 0.7031, 0.7185, 0.7031, 0.5047, 0.917, 0.7185, 0.7031, 0.7185, 0.7031, 0.5047, 0.917, 0.5047, 0.7031, 0.5047, 0.7031, 0.7185, 0.917, 0.7185, 0.917, 0.5047, 0.7031, 0.5047, 0.7031, 0.7185, 0.917, 0.7185, 0.917, 0.5047, 0.7031, 0.5047, 0.7031, 0.4988, 0.6974, 0.499, 0.6972, 0.5047, 0.7031, 0.4988, 0.7031, 0.4928, 0.6974, 0.4928, 0.6974, 0.499, 0.7031, 0.5047, 0.6972, 0.5047, 0.6974, 0.499, 0.7031, 0.4988, 0.6972, 0.5047, 0.6912, 0.5047, 0.6912, 0.499, 0.6974, 0.499, 0.7031, 0.5047, 0.7031, 0.4988, 0.6974, 0.499, 0.6972, 0.5047, 0.6928, 0.5047, 0.6912, 0.5047, 0.6912, 0.499, 0.6944, 0.499, 0.6974, 0.499, 0.6974, 0.4928, 0.6912, 0.499, 0.7031, 0.7185, 0.7031, 0.7245, 0.6974, 0.7242, 0.6972, 0.7185, 0.7031, 0.7245, 0.7031, 0.7304, 0.6974, 0.7304, 0.6974, 0.7242, 0.7031, 0.5047, 0.6972, 0.5047, 0.6974, 0.499, 0.7031, 0.4988, 0.7031, 0.7288, 0.7031, 0.7304, 0.6974, 0.7304, 0.6974, 0.7273, 0.7031, 0.7185, 0.6972, 0.7185, 0.6974, 0.7242, 0.7031, 0.7245, 0.6972, 0.7185, 0.6912, 0.7185, 0.6912, 0.7242, 0.6974, 0.7242, 0.6974, 0.7242, 0.6974, 0.7304, 0.6912, 0.7242, 0.7031, 0.7185, 0.6972, 0.7185, 0.6974, 0.7242, 0.7031, 0.7245, 0.6972, 0.7185, 0.6912, 0.7185, 0.6912, 0.7242, 0.6974, 0.7242, 0.917, 0.5047, 0.9229, 0.5047, 0.9226, 0.499, 0.917, 0.4988, 0.9229, 0.5047, 0.9288, 0.5047, 0.9288, 0.499, 0.9226, 0.499, 0.7031, 0.5047, 0.7031, 0.4988, 0.6974, 0.499, 0.6972, 0.5047, 0.7031, 0.7288, 0.7031, 0.7304, 0.6974, 0.7304, 0.6974, 0.7273, 0.6974, 0.7242, 0.6912, 0.7242, 0.6974, 0.7304, 0.7031, 0.7185, 0.7031, 0.7245, 0.6974, 0.7242, 0.6972, 0.7185, 0.7031, 0.7245, 0.7031, 0.7304, 0.6974, 0.7304, 0.6974, 0.7242, 0.7031, 0.7185, 0.6972, 0.7185, 0.6974, 0.7242, 0.7031, 0.7245, 0.9272, 0.7185, 0.9288, 0.7185, 0.9288, 0.7242, 0.9257, 0.7242, 0.917, 0.7185, 0.917, 0.7245, 0.9226, 0.7242, 0.9229, 0.7185, 0.917, 0.7245, 0.917, 0.7304, 0.9226, 0.7304, 0.9226, 0.7242, 0.6974, 0.7273, 0.6974, 0.7304, 0.6912, 0.7242, 0.917, 0.5047, 0.9229, 0.5047, 0.9226, 0.499, 0.917, 0.4988, 0.9229, 0.5047, 0.9288, 0.5047, 0.9288, 0.499, 0.9226, 0.499, 0.7031, 0.5047, 0.6972, 0.5047, 0.6974, 0.499, 0.7031, 0.4988, 0.9272, 0.5047, 0.9288, 0.5047, 0.9288, 0.499, 0.9257, 0.499, 0.917, 0.5047, 0.917, 0.4988, 0.9226, 0.499, 0.9229, 0.5047, 0.917, 0.4988, 0.917, 0.4928, 0.9226, 0.4928, 0.9226, 0.499, 0.9226, 0.499, 0.9288, 0.499, 0.9226, 0.4928, 0.917, 0.5047, 0.917, 0.4988, 0.9226, 0.499, 0.9229, 0.5047, 0.917, 0.7288, 0.917, 0.7304, 0.9226, 0.7304, 0.9226, 0.7273, 0.917, 0.7185, 0.9229, 0.7185, 0.9226, 0.7242, 0.917, 0.7245, 0.9229, 0.7185, 0.9288, 0.7185, 0.9288, 0.7242, 0.9226, 0.7242, 0.7031, 0.7185, 0.7031, 0.7245, 0.6974, 0.7242, 0.6972, 0.7185, 0.7031, 0.7245, 0.7031, 0.7304, 0.6974, 0.7304, 0.6974, 0.7242, 0.9226, 0.7273, 0.9226, 0.7304, 0.9288, 0.7242, 0.917, 0.7185, 0.917, 0.7245, 0.9226, 0.7242, 0.9229, 0.7185, 0.917, 0.7245, 0.917, 0.7304, 0.9226, 0.7304, 0.9226, 0.7242, 0.917, 0.5047, 0.9229, 0.5047, 0.9226, 0.499, 0.917, 0.4988, 0.9229, 0.5047, 0.9288, 0.5047, 0.9288, 0.499, 0.9226, 0.499, 0.917, 0.5047, 0.917, 0.4988, 0.9226, 0.499, 0.9229, 0.5047, 0.9272, 0.7185, 0.9288, 0.7185, 0.9288, 0.7242, 0.9257, 0.7242, 0.9226, 0.7242, 0.9226, 0.7304, 0.9288, 0.7242, 0.917, 0.7185, 0.9229, 0.7185, 0.9226, 0.7242, 0.917, 0.7245, 0.917, 0.7288, 0.917, 0.7304, 0.9226, 0.7304, 0.9226, 0.7273, 0.917, 0.7185, 0.9229, 0.7185, 0.9226, 0.7242, 0.917, 0.7245, 0.9229, 0.7185, 0.9288, 0.7185, 0.9288, 0.7242, 0.9226, 0.7242, 0.917, 0.7185, 0.917, 0.7245, 0.9226, 0.7242, 0.9229, 0.7185, 0.917, 0.7245, 0.917, 0.7304, 0.9226, 0.7304, 0.9226, 0.7242, 0.9226, 0.7273, 0.9226, 0.7304, 0.9288, 0.7242, 0.7031, 0.7185, 0.7031, 0.5047, 0.6972, 0.5047, 0.6972, 0.7185, 0.6972, 0.7185, 0.6972, 0.5047, 0.6912, 0.5047, 0.6912, 0.7185, 0.917, 0.4988, 0.7031, 0.4988, 0.7031, 0.5047, 0.917, 0.5047, 0.7031, 0.5047, 0.7031, 0.7185, 0.6972, 0.7185, 0.6972, 0.5047, 0.6972, 0.5047, 0.6972, 0.7185, 0.6972, 0.7185, 0.6972, 0.5047, 0.6972, 0.5047, 0.6972, 0.7185, 0.7031, 0.7185, 0.7031, 0.5047, 0.7031, 0.5047, 0.7031, 0.7185, 0.6972, 0.7185, 0.6972, 0.5047, 0.7031, 0.7304, 0.917, 0.7304, 0.917, 0.7245, 0.7031, 0.7245, 0.7031, 0.7245, 0.917, 0.7245, 0.917, 0.7185, 0.7031, 0.7185, 0.7031, 0.7185, 0.7031, 0.5047, 0.6972, 0.5047, 0.6972, 0.7185, 0.9288, 0.7185, 0.9288, 0.5047, 0.9229, 0.5047, 0.9229, 0.7185, 0.9229, 0.7185, 0.9229, 0.5047, 0.917, 0.5047, 0.917, 0.7185, 0.917, 0.7185, 0.7031, 0.7185, 0.7031, 0.7245, 0.917, 0.7245, 0.917, 0.7245, 0.7031, 0.7245, 0.7031, 0.7304, 0.917, 0.7304, 0.917, 0.4988, 0.7031, 0.4988, 0.7031, 0.5047, 0.917, 0.5047, 0.7031, 0.7185, 0.917, 0.7185, 0.917, 0.7245, 0.7031, 0.7245, 0.7031, 0.7245, 0.917, 0.7245, 0.917, 0.7245, 0.7031, 0.7245, 0.7031, 0.7245, 0.917, 0.7245, 0.917, 0.7185, 0.7031, 0.7185, 0.917, 0.7185, 0.917, 0.5047, 0.9229, 0.5047, 0.9229, 0.7185, 0.9229, 0.7185, 0.9229, 0.5047, 0.9229, 0.5047, 0.9229, 0.7185, 0.9229, 0.7185, 0.9229, 0.5047, 0.917, 0.5047, 0.917, 0.7185, 0.917, 0.5047, 0.917, 0.7185, 0.9229, 0.7185, 0.9229, 0.5047, 0.9229, 0.5047, 0.9229, 0.7185, 0.9288, 0.7185, 0.9288, 0.5047, 0.7031, 0.4988, 0.917, 0.4988, 0.917, 0.5047, 0.7031, 0.5047, 0.917, 0.7185, 0.917, 0.5047, 0.9229, 0.5047, 0.9229, 0.7185, 0.917, 0.7304, 0.7031, 0.7304, 0.7031, 0.7245, 0.917, 0.7245, 0.917, 0.7245, 0.7031, 0.7245, 0.7031, 0.7185, 0.917, 0.7185, 0.917, 0.7185, 0.917, 0.5047, 0.9229, 0.5047, 0.9229, 0.7185, 0.9229, 0.7185, 0.9229, 0.5047, 0.9288, 0.5047, 0.9288, 0.7185, 0.6972, 0.7185, 0.6972, 0.5047, 0.7031, 0.5047, 0.7031, 0.7185, 0.7031, 0.5047, 0.917, 0.5047, 0.917, 0.4988, 0.7031, 0.4988, 0.7031, 0.4988, 0.917, 0.4988, 0.917, 0.4988, 0.7031, 0.4988, 0.7031, 0.4988, 0.917, 0.4988, 0.917, 0.5047, 0.7031, 0.5047, 0.917, 0.5047, 0.7031, 0.5047, 0.7031, 0.4988, 0.917, 0.4988, 0.917, 0.7304, 0.7031, 0.7304, 0.7031, 0.7245, 0.917, 0.7245, 0.917, 0.7245, 0.7031, 0.7245, 0.7031, 0.7185, 0.917, 0.7185, 0.7031, 0.7185, 0.917, 0.7185, 0.917, 0.5047, 0.7031, 0.5047])
me_bloc_01.materials.append(mat_material_bloc)
me_bloc_01.use_remesh_fix_poles = True
me_bloc_01.use_remesh_preserve_attributes = False
me_bloc_01.update()
me_bloc_02 = bpy.data.meshes.new('Bloc_02')
me_bloc_02.from_pydata([(-0.9, -0.9, 0.0), (-0.9, -1.0, 0.1), (-1.0, -0.9, 0.1), (-0.9, -0.9499, 0.01336), (-0.9499, -0.9, 0.01336), (-0.9478, -0.9478, 0.02634), (-0.9499, -0.9866, 0.1), (-0.9, -0.9866, 0.05007), (-0.9478, -0.9737, 0.05218), (-0.9866, -0.9, 0.05007), (-0.9866, -0.9499, 0.1), (-0.9737, -0.9478, 0.05218), (-0.9, -1.0, 1.9), (-0.9, -0.9, 2.0), (-1.0, -0.9, 1.9), (-0.9, -0.9866, 1.95), (-0.9499, -0.9866, 1.9), (-0.9478, -0.9737, 1.948), (-0.9499, -0.9, 1.987), (-0.9, -0.9499, 1.987), (-0.9478, -0.9478, 1.974), (-0.9866, -0.9499, 1.9), (-0.9866, -0.9, 1.95), (-0.9737, -0.9478, 1.948), (-0.9, 0.9, 0.0), (-1.0, 0.9, 0.1), (-0.9, 1.0, 0.1), (-0.9499, 0.9, 0.01336), (-0.9, 0.9499, 0.01336), (-0.9478, 0.9478, 0.02634), (-0.9866, 0.9499, 0.1), (-0.9866, 0.9, 0.05007), (-0.9737, 0.9478, 0.05218), (-0.9, 0.9866, 0.05007), (-0.9499, 0.9866, 0.1), (-0.9478, 0.9737, 0.05218), (-0.9, 0.9, 2.0), (-0.9, 1.0, 1.9), (-1.0, 0.9, 1.9), (-0.9, 0.9499, 1.987), (-0.9499, 0.9, 1.987), (-0.9478, 0.9478, 1.974), (-0.9499, 0.9866, 1.9), (-0.9, 0.9866, 1.95), (-0.9478, 0.9737, 1.948), (-0.9866, 0.9, 1.95), (-0.9866, 0.9499, 1.9), (-0.9737, 0.9478, 1.948), (0.9, -0.9, 0.0), (1.0, -0.9, 0.1), (0.9, -1.0, 0.1), (0.9499, -0.9, 0.01336), (0.9, -0.9499, 0.01336), (0.9478, -0.9478, 0.02634), (0.9866, -0.9499, 0.1), (0.9866, -0.9, 0.05007), (0.9737, -0.9478, 0.05218), (0.9, -0.9866, 0.05007), (0.9499, -0.9866, 0.1), (0.9478, -0.9737, 0.05218), (0.9, -0.9, 2.0), (0.9, -1.0, 1.9), (1.0, -0.9, 1.9), (0.9, -0.9499, 1.987), (0.9499, -0.9, 1.987), (0.9478, -0.9478, 1.974), (0.9499, -0.9866, 1.9), (0.9, -0.9866, 1.95), (0.9478, -0.9737, 1.948), (0.9866, -0.9, 1.95), (0.9866, -0.9499, 1.9), (0.9737, -0.9478, 1.948), (0.9, 0.9, 0.0), (0.9, 1.0, 0.1), (1.0, 0.9, 0.1), (0.9, 0.9499, 0.01336), (0.9499, 0.9, 0.01336), (0.9478, 0.9478, 0.02634), (0.9499, 0.9866, 0.1), (0.9, 0.9866, 0.05007), (0.9478, 0.9737, 0.05218), (0.9866, 0.9, 0.05007), (0.9866, 0.9499, 0.1), (0.9737, 0.9478, 0.05218), (0.9, 0.9, 2.0), (1.0, 0.9, 1.9), (0.9, 1.0, 1.9), (0.9499, 0.9, 1.987), (0.9, 0.9499, 1.987), (0.9478, 0.9478, 1.974), (0.9866, 0.9499, 1.9), (0.9866, 0.9, 1.95), (0.9737, 0.9478, 1.948), (0.9, 0.9866, 1.95), (0.9499, 0.9866, 1.9), (0.9478, 0.9737, 1.948), (0.8055, -0.1879, 0.3823), (0.8057, -0.2233, 0.4004), (0.7923, -0.188, 0.4004), (0.8056, -0.2056, 0.3847), (0.7989, -0.188, 0.3847), (0.7993, -0.2049, 0.3871), (0.7991, -0.2186, 0.4004), (0.8056, -0.2186, 0.3914), (0.7993, -0.214, 0.3917), (0.7941, -0.188, 0.3914), (0.7942, -0.2056, 0.4004), (0.7959, -0.2049, 0.3917), (0.8057, -0.2233, 0.7264), (0.8055, -0.1879, 0.7445), (0.7923, -0.188, 0.7264), (0.8056, -0.2186, 0.7354), (0.7991, -0.2186, 0.7264), (0.7993, -0.214, 0.735), (0.7989, -0.188, 0.7421), (0.8056, -0.2056, 0.7421), (0.7993, -0.2049, 0.7397), (0.7942, -0.2056, 0.7264), (0.7941, -0.188, 0.7354), (0.7959, -0.2049, 0.735), (0.8026, 0.4486, 0.3823), (0.7894, 0.4485, 0.4004), (0.8024, 0.484, 0.4004), (0.796, 0.4486, 0.3847), (0.8025, 0.4663, 0.3847), (0.7962, 0.4655, 0.3871), (0.7911, 0.4662, 0.4004), (0.7911, 0.4486, 0.3914), (0.7928, 0.4655, 0.3917), (0.8024, 0.4792, 0.3914), (0.7958, 0.4792, 0.4004), (0.7961, 0.4746, 0.3917), (0.8026, 0.4486, 0.7445), (0.8024, 0.484, 0.7264), (0.7894, 0.4485, 0.7264), (0.8025, 0.4663, 0.7421), (0.796, 0.4486, 0.7421), (0.7962, 0.4655, 0.7397), (0.7958, 0.4792, 0.7264), (0.8024, 0.4792, 0.7354), (0.7961, 0.4746, 0.735), (0.7911, 0.4486, 0.7354), (0.7911, 0.4662, 0.7264), (0.7928, 0.4655, 0.735), (1.043, -0.1868, 0.3823), (1.056, -0.1868, 0.4004), (1.043, -0.2222, 0.4004), (1.049, -0.1868, 0.3847), (1.043, -0.2045, 0.3847), (1.049, -0.2037, 0.3871), (1.054, -0.2044, 0.4004), (1.054, -0.1868, 0.3914), (1.052, -0.2037, 0.3917), (1.043, -0.2175, 0.3914), (1.049, -0.2174, 0.4004), (1.049, -0.2129, 0.3917), (1.043, -0.1868, 0.7445), (1.043, -0.2222, 0.7264), (1.056, -0.1868, 0.7264), (1.043, -0.2045, 0.7421), (1.049, -0.1868, 0.7421), (1.049, -0.2037, 0.7397), (1.049, -0.2174, 0.7264), (1.043, -0.2175, 0.7354), (1.049, -0.2129, 0.735), (1.054, -0.1868, 0.7354), (1.054, -0.2044, 0.7264), (1.052, -0.2037, 0.735), (1.04, 0.4497, 0.3823), (1.04, 0.4851, 0.4004), (1.053, 0.4498, 0.4004), (1.04, 0.4674, 0.3847), (1.046, 0.4497, 0.3847), (1.046, 0.4666, 0.3871), (1.046, 0.4804, 0.4004), (1.04, 0.4803, 0.3914), (1.046, 0.4758, 0.3917), (1.051, 0.4498, 0.3914), (1.051, 0.4674, 0.4004), (1.049, 0.4667, 0.3917), (1.04, 0.4497, 0.7445), (1.053, 0.4498, 0.7264), (1.04, 0.4851, 0.7264), (1.046, 0.4497, 0.7421), (1.04, 0.4674, 0.7421), (1.046, 0.4666, 0.7397), (1.051, 0.4674, 0.7264), (1.051, 0.4498, 0.7354), (1.049, 0.4667, 0.735), (1.04, 0.4803, 0.7354), (1.046, 0.4804, 0.7264), (1.046, 0.4758, 0.735)], [], [(50, 61, 12, 1), (74, 85, 62, 49), (84, 36, 13, 60), (2, 14, 38, 25), (26, 37, 86, 73), (0, 3, 5, 4), (3, 7, 8, 5), (1, 6, 8, 7), (6, 10, 11, 8), (2, 9, 11, 10), (9, 4, 5, 11), (5, 8, 11), (12, 15, 17, 16), (15, 19, 20, 17), (13, 18, 20, 19), (18, 22, 23, 20), (14, 21, 23, 22), (21, 16, 17, 23), (17, 20, 23), (24, 27, 29, 28), (27, 31, 32, 29), (25, 30, 32, 31), (30, 34, 35, 32), (26, 33, 35, 34), (33, 28, 29, 35), (29, 32, 35), (36, 39, 41, 40), (39, 43, 44, 41), (37, 42, 44, 43), (42, 46, 47, 44), (38, 45, 47, 46), (45, 40, 41, 47), (41, 44, 47), (48, 51, 53, 52), (51, 55, 56, 53), (49, 54, 56, 55), (54, 58, 59, 56), (50, 57, 59, 58), (57, 52, 53, 59), (53, 56, 59), (60, 63, 65, 64), (63, 67, 68, 65), (61, 66, 68, 67), (66, 70, 71, 68), (62, 69, 71, 70), (69, 64, 65, 71), (65, 68, 71), (72, 75, 77, 76), (75, 79, 80, 77), (73, 78, 80, 79), (78, 82, 83, 80), (74, 81, 83, 82), (81, 76, 77, 83), (77, 80, 83), (84, 87, 89, 88), (87, 91, 92, 89), (85, 90, 92, 91), (90, 94, 95, 92), (86, 93, 95, 94), (93, 88, 89, 95), (89, 92, 95), (24, 0, 4, 27), (27, 4, 9, 31), (31, 9, 2, 25), (1, 12, 16, 6), (6, 16, 21, 10), (10, 21, 14, 2), (13, 36, 40, 18), (18, 40, 45, 22), (22, 45, 38, 14), (37, 26, 34, 42), (42, 34, 30, 46), (46, 30, 25, 38), (72, 24, 28, 75), (75, 28, 33, 79), (79, 33, 26, 73), (36, 84, 88, 39), (39, 88, 93, 43), (43, 93, 86, 37), (85, 74, 82, 90), (90, 82, 78, 94), (94, 78, 73, 86), (48, 72, 76, 51), (51, 76, 81, 55), (55, 81, 74, 49), (84, 60, 64, 87), (87, 64, 69, 91), (91, 69, 62, 85), (61, 50, 58, 66), (66, 58, 54, 70), (70, 54, 49, 62), (0, 48, 52, 3), (3, 52, 57, 7), (7, 57, 50, 1), (60, 13, 19, 63), (63, 19, 15, 67), (67, 15, 12, 61), (24, 72, 48, 0), (146, 157, 108, 97), (170, 181, 158, 145), (180, 132, 109, 156), (98, 110, 134, 121), (122, 133, 182, 169), (96, 99, 101, 100), (99, 103, 104, 101), (97, 102, 104, 103), (102, 106, 107, 104), (98, 105, 107, 106), (105, 100, 101, 107), (101, 104, 107), (108, 111, 113, 112), (111, 115, 116, 113), (109, 114, 116, 115), (114, 118, 119, 116), (110, 117, 119, 118), (117, 112, 113, 119), (113, 116, 119), (120, 123, 125, 124), (123, 127, 128, 125), (121, 126, 128, 127), (126, 130, 131, 128), (122, 129, 131, 130), (129, 124, 125, 131), (125, 128, 131), (132, 135, 137, 136), (135, 139, 140, 137), (133, 138, 140, 139), (138, 142, 143, 140), (134, 141, 143, 142), (141, 136, 137, 143), (137, 140, 143), (144, 147, 149, 148), (147, 151, 152, 149), (145, 150, 152, 151), (150, 154, 155, 152), (146, 153, 155, 154), (153, 148, 149, 155), (149, 152, 155), (156, 159, 161, 160), (159, 163, 164, 161), (157, 162, 164, 163), (162, 166, 167, 164), (158, 165, 167, 166), (165, 160, 161, 167), (161, 164, 167), (168, 171, 173, 172), (171, 175, 176, 173), (169, 174, 176, 175), (174, 178, 179, 176), (170, 177, 179, 178), (177, 172, 173, 179), (173, 176, 179), (180, 183, 185, 184), (183, 187, 188, 185), (181, 186, 188, 187), (186, 190, 191, 188), (182, 189, 191, 190), (189, 184, 185, 191), (185, 188, 191), (120, 96, 100, 123), (123, 100, 105, 127), (127, 105, 98, 121), (97, 108, 112, 102), (102, 112, 117, 106), (106, 117, 110, 98), (109, 132, 136, 114), (114, 136, 141, 118), (118, 141, 134, 110), (133, 122, 130, 138), (138, 130, 126, 142), (142, 126, 121, 134), (168, 120, 124, 171), (171, 124, 129, 175), (175, 129, 122, 169), (132, 180, 184, 135), (135, 184, 189, 139), (139, 189, 182, 133), (181, 170, 178, 186), (186, 178, 174, 190), (190, 174, 169, 182), (144, 168, 172, 147), (147, 172, 177, 151), (151, 177, 170, 145), (180, 156, 160, 183), (183, 160, 165, 187), (187, 165, 158, 181), (157, 146, 154, 162), (162, 154, 150, 166), (166, 150, 145, 158), (96, 144, 148, 99), (99, 148, 153, 103), (103, 153, 146, 97), (156, 109, 115, 159), (159, 115, 111, 163), (163, 111, 108, 157), (120, 168, 144, 96)])
me_bloc_02.polygons.foreach_set('use_smooth', [True] * 196)
_uv = me_bloc_02.uv_layers.new(name='UVMap')
_uv.uv.foreach_set('vector', [0.9739, 0.1191, 0.9739, 0.4158, 0.6772, 0.4158, 0.6772, 0.1191, 0.9739, 0.1191, 0.9739, 0.4158, 0.6772, 0.4158, 0.6772, 0.1191, 0.624, 0.967, 0.03259, 0.967, 0.03259, 0.3756, 0.624, 0.3756, 0.6772, 0.1191, 0.6772, 0.4158, 0.9739, 0.4158, 0.9739, 0.1191, 0.6772, 0.1191, 0.6772, 0.4158, 0.9739, 0.4158, 0.9739, 0.1191, 0.7433, 0.1078, 0.7433, 0.103, 0.7388, 0.1032, 0.7386, 0.1078, 0.6772, 0.1048, 0.6772, 0.1026, 0.6693, 0.1026, 0.6693, 0.107, 0.6772, 0.1191, 0.669, 0.1191, 0.6693, 0.1112, 0.6772, 0.1109, 0.669, 0.1191, 0.6607, 0.1191, 0.6607, 0.1112, 0.6693, 0.1112, 0.6772, 0.1191, 0.6772, 0.1109, 0.6693, 0.1112, 0.669, 0.1191, 0.6772, 0.1109, 0.6772, 0.1026, 0.6693, 0.1026, 0.6693, 0.1112, 0.6693, 0.107, 0.6693, 0.1026, 0.6607, 0.1112, 0.6772, 0.4158, 0.6772, 0.424, 0.6693, 0.4237, 0.669, 0.4158, 0.6772, 0.424, 0.6772, 0.4323, 0.6693, 0.4323, 0.6693, 0.4237, 0.03259, 0.3756, 0.01618, 0.3756, 0.01687, 0.3599, 0.03259, 0.3592, 0.6772, 0.4301, 0.6772, 0.4323, 0.6693, 0.4323, 0.6693, 0.428, 0.6772, 0.4158, 0.669, 0.4158, 0.6693, 0.4237, 0.6772, 0.424, 0.669, 0.4158, 0.6607, 0.4158, 0.6607, 0.4237, 0.6693, 0.4237, 0.6693, 0.4237, 0.6693, 0.4323, 0.6607, 0.4237, 0.7433, 0.2784, 0.7386, 0.2784, 0.7388, 0.2829, 0.7433, 0.2831, 0.9739, 0.1048, 0.9739, 0.1026, 0.9818, 0.1026, 0.9818, 0.107, 0.9739, 0.1191, 0.9821, 0.1191, 0.9818, 0.1112, 0.9739, 0.1109, 0.9821, 0.1191, 0.9904, 0.1191, 0.9904, 0.1112, 0.9818, 0.1112, 0.6772, 0.1191, 0.6772, 0.1109, 0.6693, 0.1112, 0.669, 0.1191, 0.6772, 0.1109, 0.6772, 0.1026, 0.6693, 0.1026, 0.6693, 0.1112, 0.9818, 0.107, 0.9818, 0.1026, 0.9904, 0.1112, 0.03259, 0.967, 0.03259, 0.9834, 0.01687, 0.9827, 0.01618, 0.967, 0.6772, 0.4301, 0.6772, 0.4323, 0.6693, 0.4323, 0.6693, 0.428, 0.6772, 0.4158, 0.669, 0.4158, 0.6693, 0.4237, 0.6772, 0.424, 0.9882, 0.4158, 0.9904, 0.4158, 0.9904, 0.4237, 0.986, 0.4237, 0.9739, 0.4158, 0.9739, 0.424, 0.9818, 0.4237, 0.9821, 0.4158, 0.9739, 0.424, 0.9739, 0.4323, 0.9818, 0.4323, 0.9818, 0.4237, 0.6693, 0.428, 0.6693, 0.4323, 0.6607, 0.4237, 0.9139, 0.1078, 0.9187, 0.1078, 0.9185, 0.1032, 0.9139, 0.103, 0.6772, 0.1048, 0.6772, 0.1026, 0.6693, 0.1026, 0.6693, 0.107, 0.6772, 0.1191, 0.669, 0.1191, 0.6693, 0.1112, 0.6772, 0.1109, 0.9882, 0.1191, 0.9904, 0.1191, 0.9904, 0.1112, 0.986, 0.1112, 0.9739, 0.1191, 0.9739, 0.1109, 0.9818, 0.1112, 0.9821, 0.1191, 0.9739, 0.1109, 0.9739, 0.1026, 0.9818, 0.1026, 0.9818, 0.1112, 0.6693, 0.107, 0.6693, 0.1026, 0.6607, 0.1112, 0.624, 0.3756, 0.624, 0.3592, 0.6398, 0.3599, 0.6405, 0.3756, 0.9739, 0.4301, 0.9739, 0.4323, 0.9818, 0.4323, 0.9818, 0.428, 0.9739, 0.4158, 0.9821, 0.4158, 0.9818, 0.4237, 0.9739, 0.424, 0.9821, 0.4158, 0.9904, 0.4158, 0.9904, 0.4237, 0.9818, 0.4237, 0.6772, 0.4158, 0.6772, 0.424, 0.6693, 0.4237, 0.669, 0.4158, 0.6772, 0.424, 0.6772, 0.4323, 0.6693, 0.4323, 0.6693, 0.4237, 0.9818, 0.428, 0.9818, 0.4323, 0.9904, 0.4237, 0.9139, 0.2784, 0.9139, 0.2831, 0.9185, 0.2829, 0.9187, 0.2784, 0.9739, 0.1048, 0.9739, 0.1026, 0.9818, 0.1026, 0.9818, 0.107, 0.9739, 0.1191, 0.9821, 0.1191, 0.9818, 0.1112, 0.9739, 0.1109, 0.9821, 0.1191, 0.9904, 0.1191, 0.9904, 0.1112, 0.9818, 0.1112, 0.9739, 0.1191, 0.9739, 0.1109, 0.9818, 0.1112, 0.9821, 0.1191, 0.9739, 0.1109, 0.9739, 0.1026, 0.9818, 0.1026, 0.9818, 0.1112, 0.9818, 0.107, 0.9818, 0.1026, 0.9904, 0.1112, 0.624, 0.967, 0.6405, 0.967, 0.6398, 0.9827, 0.624, 0.9834, 0.9739, 0.4301, 0.9739, 0.4323, 0.9818, 0.4323, 0.9818, 0.428, 0.9739, 0.4158, 0.9821, 0.4158, 0.9818, 0.4237, 0.9739, 0.424, 0.9821, 0.4158, 0.9904, 0.4158, 0.9904, 0.4237, 0.9818, 0.4237, 0.9739, 0.4158, 0.9739, 0.424, 0.9818, 0.4237, 0.9821, 0.4158, 0.9739, 0.424, 0.9739, 0.4323, 0.9818, 0.4323, 0.9818, 0.4237, 0.9818, 0.428, 0.9818, 0.4323, 0.9904, 0.4237, 0.7433, 0.2784, 0.7433, 0.1078, 0.7386, 0.1078, 0.7386, 0.2784, 0.9739, 0.1026, 0.6772, 0.1026, 0.6772, 0.1109, 0.9739, 0.1109, 0.9739, 0.1109, 0.6772, 0.1109, 0.6772, 0.1191, 0.9739, 0.1191, 0.6772, 0.1191, 0.6772, 0.4158, 0.669, 0.4158, 0.669, 0.1191, 0.669, 0.1191, 0.669, 0.4158, 0.669, 0.4158, 0.669, 0.1191, 0.669, 0.1191, 0.669, 0.4158, 0.6772, 0.4158, 0.6772, 0.1191, 0.03259, 0.3756, 0.03259, 0.967, 0.01618, 0.967, 0.01618, 0.3756, 0.6772, 0.4323, 0.9739, 0.4323, 0.9739, 0.424, 0.6772, 0.424, 0.6772, 0.424, 0.9739, 0.424, 0.9739, 0.4158, 0.6772, 0.4158, 0.6772, 0.4158, 0.6772, 0.1191, 0.669, 0.1191, 0.669, 0.4158, 0.9904, 0.4158, 0.9904, 0.1191, 0.9821, 0.1191, 0.9821, 0.4158, 0.9821, 0.4158, 0.9821, 0.1191, 0.9739, 0.1191, 0.9739, 0.4158, 0.9139, 0.2784, 0.7433, 0.2784, 0.7433, 0.2831, 0.9139, 0.2831, 0.9739, 0.1026, 0.6772, 0.1026, 0.6772, 0.1109, 0.9739, 0.1109, 0.9739, 0.1109, 0.6772, 0.1109, 0.6772, 0.1191, 0.9739, 0.1191, 0.03259, 0.967, 0.624, 0.967, 0.624, 0.9834, 0.03259, 0.9834, 0.6772, 0.4323, 0.9739, 0.4323, 0.9739, 0.424, 0.6772, 0.424, 0.6772, 0.424, 0.9739, 0.424, 0.9739, 0.4158, 0.6772, 0.4158, 0.9739, 0.4158, 0.9739, 0.1191, 0.9821, 0.1191, 0.9821, 0.4158, 0.9821, 0.4158, 0.9821, 0.1191, 0.9821, 0.1191, 0.9821, 0.4158, 0.9821, 0.4158, 0.9821, 0.1191, 0.9739, 0.1191, 0.9739, 0.4158, 0.9139, 0.1078, 0.9139, 0.2784, 0.9187, 0.2784, 0.9187, 0.1078, 0.6772, 0.1026, 0.9739, 0.1026, 0.9739, 0.1109, 0.6772, 0.1109, 0.6772, 0.1109, 0.9739, 0.1109, 0.9739, 0.1191, 0.6772, 0.1191, 0.624, 0.967, 0.624, 0.3756, 0.6405, 0.3756, 0.6405, 0.967, 0.9739, 0.4323, 0.6772, 0.4323, 0.6772, 0.424, 0.9739, 0.424, 0.9739, 0.424, 0.6772, 0.424, 0.6772, 0.4158, 0.9739, 0.4158, 0.9739, 0.4158, 0.9739, 0.1191, 0.9821, 0.1191, 0.9821, 0.4158, 0.9821, 0.4158, 0.9821, 0.1191, 0.9904, 0.1191, 0.9904, 0.4158, 0.669, 0.4158, 0.669, 0.1191, 0.6772, 0.1191, 0.6772, 0.4158, 0.7433, 0.1078, 0.9139, 0.1078, 0.9139, 0.103, 0.7433, 0.103, 0.6772, 0.1026, 0.9739, 0.1026, 0.9739, 0.1109, 0.6772, 0.1109, 0.6772, 0.1109, 0.9739, 0.1109, 0.9739, 0.1191, 0.6772, 0.1191, 0.624, 0.3756, 0.03259, 0.3756, 0.03259, 0.3592, 0.624, 0.3592, 0.9739, 0.4323, 0.6772, 0.4323, 0.6772, 0.424, 0.9739, 0.424, 0.9739, 0.424, 0.6772, 0.424, 0.6772, 0.4158, 0.9739, 0.4158, 0.7433, 0.2784, 0.9139, 0.2784, 0.9139, 0.1078, 0.7433, 0.1078, 0.917, 0.5047, 0.917, 0.7185, 0.7031, 0.7185, 0.7031, 0.5047, 0.917, 0.5047, 0.917, 0.7185, 0.7031, 0.7185, 0.7031, 0.5047, 0.917, 0.7185, 0.7031, 0.7185, 0.7031, 0.5047, 0.917, 0.5047, 0.7031, 0.5047, 0.7031, 0.7185, 0.917, 0.7185, 0.917, 0.5047, 0.7031, 0.5047, 0.7031, 0.7185, 0.917, 0.7185, 0.917, 0.5047, 0.7031, 0.5047, 0.7031, 0.4988, 0.6974, 0.499, 0.6972, 0.5047, 0.7031, 0.4988, 0.7031, 0.4928, 0.6974, 0.4928, 0.6974, 0.499, 0.7031, 0.5047, 0.6972, 0.5047, 0.6974, 0.499, 0.7031, 0.4988, 0.6972, 0.5047, 0.6912, 0.5047, 0.6912, 0.499, 0.6974, 0.499, 0.7031, 0.5047, 0.7031, 0.4988, 0.6974, 0.499, 0.6972, 0.5047, 0.6928, 0.5047, 0.6912, 0.5047, 0.6912, 0.499, 0.6944, 0.499, 0.6974, 0.499, 0.6974, 0.4928, 0.6912, 0.499, 0.7031, 0.7185, 0.7031, 0.7245, 0.6974, 0.7242, 0.6972, 0.7185, 0.7031, 0.7245, 0.7031, 0.7304, 0.6974, 0.7304, 0.6974, 0.7242, 0.7031, 0.5047, 0.6972, 0.5047, 0.6974, 0.499, 0.7031, 0.4988, 0.7031, 0.7288, 0.7031, 0.7304, 0.6974, 0.7304, 0.6974, 0.7273, 0.7031, 0.7185, 0.6972, 0.7185, 0.6974, 0.7242, 0.7031, 0.7245, 0.6972, 0.7185, 0.6912, 0.7185, 0.6912, 0.7242, 0.6974, 0.7242, 0.6974, 0.7242, 0.6974, 0.7304, 0.6912, 0.7242, 0.7031, 0.7185, 0.6972, 0.7185, 0.6974, 0.7242, 0.7031, 0.7245, 0.6972, 0.7185, 0.6912, 0.7185, 0.6912, 0.7242, 0.6974, 0.7242, 0.917, 0.5047, 0.9229, 0.5047, 0.9226, 0.499, 0.917, 0.4988, 0.9229, 0.5047, 0.9288, 0.5047, 0.9288, 0.499, 0.9226, 0.499, 0.7031, 0.5047, 0.7031, 0.4988, 0.6974, 0.499, 0.6972, 0.5047, 0.7031, 0.7288, 0.7031, 0.7304, 0.6974, 0.7304, 0.6974, 0.7273, 0.6974, 0.7242, 0.6912, 0.7242, 0.6974, 0.7304, 0.7031, 0.7185, 0.7031, 0.7245, 0.6974, 0.7242, 0.6972, 0.7185, 0.7031, 0.7245, 0.7031, 0.7304, 0.6974, 0.7304, 0.6974, 0.7242, 0.7031, 0.7185, 0.6972, 0.7185, 0.6974, 0.7242, 0.7031, 0.7245, 0.9272, 0.7185, 0.9288, 0.7185, 0.9288, 0.7242, 0.9257, 0.7242, 0.917, 0.7185, 0.917, 0.7245, 0.9226, 0.7242, 0.9229, 0.7185, 0.917, 0.7245, 0.917, 0.7304, 0.9226, 0.7304, 0.9226, 0.7242, 0.6974, 0.7273, 0.6974, 0.7304, 0.6912, 0.7242, 0.917, 0.5047, 0.9229, 0.5047, 0.9226, 0.499, 0.917, 0.4988, 0.9229, 0.5047, 0.9288, 0.5047, 0.9288, 0.499, 0.9226, 0.499, 0.7031, 0.5047, 0.6972, 0.5047, 0.6974, 0.499, 0.7031, 0.4988, 0.9272, 0.5047, 0.9288, 0.5047, 0.9288, 0.499, 0.9257, 0.499, 0.917, 0.5047, 0.917, 0.4988, 0.9226, 0.499, 0.9229, 0.5047, 0.917, 0.4988, 0.917, 0.4928, 0.9226, 0.4928, 0.9226, 0.499, 0.9226, 0.499, 0.9288, 0.499, 0.9226, 0.4928, 0.917, 0.5047, 0.917, 0.4988, 0.9226, 0.499, 0.9229, 0.5047, 0.917, 0.7288, 0.917, 0.7304, 0.9226, 0.7304, 0.9226, 0.7273, 0.917, 0.7185, 0.9229, 0.7185, 0.9226, 0.7242, 0.917, 0.7245, 0.9229, 0.7185, 0.9288, 0.7185, 0.9288, 0.7242, 0.9226, 0.7242, 0.7031, 0.7185, 0.7031, 0.7245, 0.6974, 0.7242, 0.6972, 0.7185, 0.7031, 0.7245, 0.7031, 0.7304, 0.6974, 0.7304, 0.6974, 0.7242, 0.9226, 0.7273, 0.9226, 0.7304, 0.9288, 0.7242, 0.917, 0.7185, 0.917, 0.7245, 0.9226, 0.7242, 0.9229, 0.7185, 0.917, 0.7245, 0.917, 0.7304, 0.9226, 0.7304, 0.9226, 0.7242, 0.917, 0.5047, 0.9229, 0.5047, 0.9226, 0.499, 0.917, 0.4988, 0.9229, 0.5047, 0.9288, 0.5047, 0.9288, 0.499, 0.9226, 0.499, 0.917, 0.5047, 0.917, 0.4988, 0.9226, 0.499, 0.9229, 0.5047, 0.9272, 0.7185, 0.9288, 0.7185, 0.9288, 0.7242, 0.9257, 0.7242, 0.9226, 0.7242, 0.9226, 0.7304, 0.9288, 0.7242, 0.917, 0.7185, 0.9229, 0.7185, 0.9226, 0.7242, 0.917, 0.7245, 0.917, 0.7288, 0.917, 0.7304, 0.9226, 0.7304, 0.9226, 0.7273, 0.917, 0.7185, 0.9229, 0.7185, 0.9226, 0.7242, 0.917, 0.7245, 0.9229, 0.7185, 0.9288, 0.7185, 0.9288, 0.7242, 0.9226, 0.7242, 0.917, 0.7185, 0.917, 0.7245, 0.9226, 0.7242, 0.9229, 0.7185, 0.917, 0.7245, 0.917, 0.7304, 0.9226, 0.7304, 0.9226, 0.7242, 0.9226, 0.7273, 0.9226, 0.7304, 0.9288, 0.7242, 0.7031, 0.7185, 0.7031, 0.5047, 0.6972, 0.5047, 0.6972, 0.7185, 0.6972, 0.7185, 0.6972, 0.5047, 0.6912, 0.5047, 0.6912, 0.7185, 0.917, 0.4988, 0.7031, 0.4988, 0.7031, 0.5047, 0.917, 0.5047, 0.7031, 0.5047, 0.7031, 0.7185, 0.6972, 0.7185, 0.6972, 0.5047, 0.6972, 0.5047, 0.6972, 0.7185, 0.6972, 0.7185, 0.6972, 0.5047, 0.6972, 0.5047, 0.6972, 0.7185, 0.7031, 0.7185, 0.7031, 0.5047, 0.7031, 0.5047, 0.7031, 0.7185, 0.6972, 0.7185, 0.6972, 0.5047, 0.7031, 0.7304, 0.917, 0.7304, 0.917, 0.7245, 0.7031, 0.7245, 0.7031, 0.7245, 0.917, 0.7245, 0.917, 0.7185, 0.7031, 0.7185, 0.7031, 0.7185, 0.7031, 0.5047, 0.6972, 0.5047, 0.6972, 0.7185, 0.9288, 0.7185, 0.9288, 0.5047, 0.9229, 0.5047, 0.9229, 0.7185, 0.9229, 0.7185, 0.9229, 0.5047, 0.917, 0.5047, 0.917, 0.7185, 0.917, 0.7185, 0.7031, 0.7185, 0.7031, 0.7245, 0.917, 0.7245, 0.917, 0.7245, 0.7031, 0.7245, 0.7031, 0.7304, 0.917, 0.7304, 0.917, 0.4988, 0.7031, 0.4988, 0.7031, 0.5047, 0.917, 0.5047, 0.7031, 0.7185, 0.917, 0.7185, 0.917, 0.7245, 0.7031, 0.7245, 0.7031, 0.7245, 0.917, 0.7245, 0.917, 0.7245, 0.7031, 0.7245, 0.7031, 0.7245, 0.917, 0.7245, 0.917, 0.7185, 0.7031, 0.7185, 0.917, 0.7185, 0.917, 0.5047, 0.9229, 0.5047, 0.9229, 0.7185, 0.9229, 0.7185, 0.9229, 0.5047, 0.9229, 0.5047, 0.9229, 0.7185, 0.9229, 0.7185, 0.9229, 0.5047, 0.917, 0.5047, 0.917, 0.7185, 0.917, 0.5047, 0.917, 0.7185, 0.9229, 0.7185, 0.9229, 0.5047, 0.9229, 0.5047, 0.9229, 0.7185, 0.9288, 0.7185, 0.9288, 0.5047, 0.7031, 0.4988, 0.917, 0.4988, 0.917, 0.5047, 0.7031, 0.5047, 0.917, 0.7185, 0.917, 0.5047, 0.9229, 0.5047, 0.9229, 0.7185, 0.917, 0.7304, 0.7031, 0.7304, 0.7031, 0.7245, 0.917, 0.7245, 0.917, 0.7245, 0.7031, 0.7245, 0.7031, 0.7185, 0.917, 0.7185, 0.917, 0.7185, 0.917, 0.5047, 0.9229, 0.5047, 0.9229, 0.7185, 0.9229, 0.7185, 0.9229, 0.5047, 0.9288, 0.5047, 0.9288, 0.7185, 0.6972, 0.7185, 0.6972, 0.5047, 0.7031, 0.5047, 0.7031, 0.7185, 0.7031, 0.5047, 0.917, 0.5047, 0.917, 0.4988, 0.7031, 0.4988, 0.7031, 0.4988, 0.917, 0.4988, 0.917, 0.4988, 0.7031, 0.4988, 0.7031, 0.4988, 0.917, 0.4988, 0.917, 0.5047, 0.7031, 0.5047, 0.917, 0.5047, 0.7031, 0.5047, 0.7031, 0.4988, 0.917, 0.4988, 0.917, 0.7304, 0.7031, 0.7304, 0.7031, 0.7245, 0.917, 0.7245, 0.917, 0.7245, 0.7031, 0.7245, 0.7031, 0.7185, 0.917, 0.7185, 0.7031, 0.7185, 0.917, 0.7185, 0.917, 0.5047, 0.7031, 0.5047])
me_bloc_02.materials.append(mat_material_bloc)
me_bloc_02.use_remesh_fix_poles = True
me_bloc_02.use_remesh_preserve_attributes = False
me_bloc_02.update()
me_bloc_03 = bpy.data.meshes.new('Bloc_03')
me_bloc_03.from_pydata([(-0.9, -0.9, 0.0), (-0.9, -1.0, 0.1), (-1.0, -0.9, 0.1), (-0.9, -0.9499, 0.01336), (-0.9499, -0.9, 0.01336), (-0.9478, -0.9478, 0.02634), (-0.9499, -0.9866, 0.1), (-0.9, -0.9866, 0.05007), (-0.9478, -0.9737, 0.05218), (-0.9866, -0.9, 0.05007), (-0.9866, -0.9499, 0.1), (-0.9737, -0.9478, 0.05218), (-0.9, -1.0, 1.9), (-0.9, -0.9, 2.0), (-1.0, -0.9, 1.9), (-0.9, -0.9866, 1.95), (-0.9499, -0.9866, 1.9), (-0.9478, -0.9737, 1.948), (-0.9499, -0.9, 1.987), (-0.9, -0.9499, 1.987), (-0.9478, -0.9478, 1.974), (-0.9866, -0.9499, 1.9), (-0.9866, -0.9, 1.95), (-0.9737, -0.9478, 1.948), (-0.9, 0.9, 0.0), (-1.0, 0.9, 0.1), (-0.9, 1.0, 0.1), (-0.9499, 0.9, 0.01336), (-0.9, 0.9499, 0.01336), (-0.9478, 0.9478, 0.02634), (-0.9866, 0.9499, 0.1), (-0.9866, 0.9, 0.05007), (-0.9737, 0.9478, 0.05218), (-0.9, 0.9866, 0.05007), (-0.9499, 0.9866, 0.1), (-0.9478, 0.9737, 0.05218), (-0.9, 0.9, 2.0), (-0.9, 1.0, 1.9), (-1.0, 0.9, 1.9), (-0.9, 0.9499, 1.987), (-0.9499, 0.9, 1.987), (-0.9478, 0.9478, 1.974), (-0.9499, 0.9866, 1.9), (-0.9, 0.9866, 1.95), (-0.9478, 0.9737, 1.948), (-0.9866, 0.9, 1.95), (-0.9866, 0.9499, 1.9), (-0.9737, 0.9478, 1.948), (0.9, -0.9, 0.0), (1.0, -0.9, 0.1), (0.9, -1.0, 0.1), (0.9499, -0.9, 0.01336), (0.9, -0.9499, 0.01336), (0.9478, -0.9478, 0.02634), (0.9866, -0.9499, 0.1), (0.9866, -0.9, 0.05007), (0.9737, -0.9478, 0.05218), (0.9, -0.9866, 0.05007), (0.9499, -0.9866, 0.1), (0.9478, -0.9737, 0.05218), (0.9, -0.9, 2.0), (0.9, -1.0, 1.9), (1.0, -0.9, 1.9), (0.9, -0.9499, 1.987), (0.9499, -0.9, 1.987), (0.9478, -0.9478, 1.974), (0.9499, -0.9866, 1.9), (0.9, -0.9866, 1.95), (0.9478, -0.9737, 1.948), (0.9866, -0.9, 1.95), (0.9866, -0.9499, 1.9), (0.9737, -0.9478, 1.948), (0.9, 0.9, 0.0), (0.9, 1.0, 0.1), (1.0, 0.9, 0.1), (0.9, 0.9499, 0.01336), (0.9499, 0.9, 0.01336), (0.9478, 0.9478, 0.02634), (0.9499, 0.9866, 0.1), (0.9, 0.9866, 0.05007), (0.9478, 0.9737, 0.05218), (0.9866, 0.9, 0.05007), (0.9866, 0.9499, 0.1), (0.9737, 0.9478, 0.05218), (0.9, 0.9, 2.0), (1.0, 0.9, 1.9), (0.9, 1.0, 1.9), (0.9499, 0.9, 1.987), (0.9, 0.9499, 1.987), (0.9478, 0.9478, 1.974), (0.9866, 0.9499, 1.9), (0.9866, 0.9, 1.95), (0.9737, 0.9478, 1.948), (0.9, 0.9866, 1.95), (0.9499, 0.9866, 1.9), (0.9478, 0.9737, 1.948), (0.778, -0.6344, 0.811), (0.7771, -0.6757, 0.8307), (0.7648, -0.6341, 0.8307), (0.7775, -0.655, 0.8136), (0.7714, -0.6343, 0.8136), (0.7712, -0.654, 0.8162), (0.7706, -0.67, 0.8307), (0.7772, -0.6702, 0.8209), (0.771, -0.6647, 0.8213), (0.7666, -0.6342, 0.8209), (0.7661, -0.6548, 0.8307), (0.7678, -0.6539, 0.8213), (0.7771, -0.6757, 1.186), (0.778, -0.6344, 1.206), (0.7648, -0.6341, 1.186), (0.7772, -0.6702, 1.196), (0.7706, -0.67, 1.186), (0.771, -0.6647, 1.195), (0.7714, -0.6343, 1.203), (0.7775, -0.655, 1.203), (0.7712, -0.654, 1.2), (0.7661, -0.6548, 1.186), (0.7666, -0.6342, 1.196), (0.7678, -0.6539, 1.195), (0.7948, 0.1075, 0.811), (0.7817, 0.1078, 0.8307), (0.7958, 0.1487, 0.8307), (0.7882, 0.1076, 0.8136), (0.7953, 0.128, 0.8136), (0.789, 0.1273, 0.8162), (0.7839, 0.1283, 0.8307), (0.7834, 0.1077, 0.8209), (0.7856, 0.1274, 0.8213), (0.7956, 0.1432, 0.8209), (0.7891, 0.1433, 0.8307), (0.7892, 0.138, 0.8213), (0.7948, 0.1075, 1.206), (0.7958, 0.1487, 1.186), (0.7817, 0.1078, 1.186), (0.7953, 0.128, 1.203), (0.7882, 0.1076, 1.203), (0.789, 0.1273, 1.2), (0.7891, 0.1433, 1.186), (0.7956, 0.1432, 1.196), (0.7892, 0.138, 1.195), (0.7834, 0.1077, 1.196), (0.7839, 0.1283, 1.186), (0.7856, 0.1274, 1.195), (1.015, -0.6398, 0.811), (1.028, -0.6401, 0.8307), (1.014, -0.681, 0.8307), (1.022, -0.64, 0.8136), (1.015, -0.6604, 0.8136), (1.021, -0.6597, 0.8162), (1.026, -0.6607, 0.8307), (1.026, -0.6401, 0.8209), (1.024, -0.6597, 0.8213), (1.014, -0.6755, 0.8209), (1.021, -0.6757, 0.8307), (1.021, -0.6703, 0.8213), (1.015, -0.6398, 1.206), (1.014, -0.681, 1.186), (1.028, -0.6401, 1.186), (1.015, -0.6604, 1.203), (1.022, -0.64, 1.203), (1.021, -0.6597, 1.2), (1.021, -0.6757, 1.186), (1.014, -0.6755, 1.196), (1.021, -0.6703, 1.195), (1.026, -0.6401, 1.196), (1.026, -0.6607, 1.186), (1.024, -0.6597, 1.195), (1.032, 0.1021, 0.811), (1.033, 0.1433, 0.8307), (1.045, 0.1018, 0.8307), (1.032, 0.1227, 0.8136), (1.038, 0.1019, 0.8136), (1.039, 0.1216, 0.8162), (1.039, 0.1376, 0.8307), (1.033, 0.1378, 0.8209), (1.039, 0.1323, 0.8213), (1.043, 0.1018, 0.8209), (1.044, 0.1224, 0.8307), (1.042, 0.1216, 0.8213), (1.032, 0.1021, 1.206), (1.045, 0.1018, 1.186), (1.033, 0.1433, 1.186), (1.038, 0.1019, 1.203), (1.032, 0.1227, 1.203), (1.039, 0.1216, 1.2), (1.044, 0.1224, 1.186), (1.043, 0.1018, 1.196), (1.042, 0.1216, 1.195), (1.033, 0.1378, 1.196), (1.039, 0.1376, 1.186), (1.039, 0.1323, 1.195)], [], [(50, 61, 12, 1), (74, 85, 62, 49), (84, 36, 13, 60), (2, 14, 38, 25), (26, 37, 86, 73), (0, 3, 5, 4), (3, 7, 8, 5), (1, 6, 8, 7), (6, 10, 11, 8), (2, 9, 11, 10), (9, 4, 5, 11), (5, 8, 11), (12, 15, 17, 16), (15, 19, 20, 17), (13, 18, 20, 19), (18, 22, 23, 20), (14, 21, 23, 22), (21, 16, 17, 23), (17, 20, 23), (24, 27, 29, 28), (27, 31, 32, 29), (25, 30, 32, 31), (30, 34, 35, 32), (26, 33, 35, 34), (33, 28, 29, 35), (29, 32, 35), (36, 39, 41, 40), (39, 43, 44, 41), (37, 42, 44, 43), (42, 46, 47, 44), (38, 45, 47, 46), (45, 40, 41, 47), (41, 44, 47), (48, 51, 53, 52), (51, 55, 56, 53), (49, 54, 56, 55), (54, 58, 59, 56), (50, 57, 59, 58), (57, 52, 53, 59), (53, 56, 59), (60, 63, 65, 64), (63, 67, 68, 65), (61, 66, 68, 67), (66, 70, 71, 68), (62, 69, 71, 70), (69, 64, 65, 71), (65, 68, 71), (72, 75, 77, 76), (75, 79, 80, 77), (73, 78, 80, 79), (78, 82, 83, 80), (74, 81, 83, 82), (81, 76, 77, 83), (77, 80, 83), (84, 87, 89, 88), (87, 91, 92, 89), (85, 90, 92, 91), (90, 94, 95, 92), (86, 93, 95, 94), (93, 88, 89, 95), (89, 92, 95), (24, 0, 4, 27), (27, 4, 9, 31), (31, 9, 2, 25), (1, 12, 16, 6), (6, 16, 21, 10), (10, 21, 14, 2), (13, 36, 40, 18), (18, 40, 45, 22), (22, 45, 38, 14), (37, 26, 34, 42), (42, 34, 30, 46), (46, 30, 25, 38), (72, 24, 28, 75), (75, 28, 33, 79), (79, 33, 26, 73), (36, 84, 88, 39), (39, 88, 93, 43), (43, 93, 86, 37), (85, 74, 82, 90), (90, 82, 78, 94), (94, 78, 73, 86), (48, 72, 76, 51), (51, 76, 81, 55), (55, 81, 74, 49), (84, 60, 64, 87), (87, 64, 69, 91), (91, 69, 62, 85), (61, 50, 58, 66), (66, 58, 54, 70), (70, 54, 49, 62), (0, 48, 52, 3), (3, 52, 57, 7), (7, 57, 50, 1), (60, 13, 19, 63), (63, 19, 15, 67), (67, 15, 12, 61), (24, 72, 48, 0), (146, 157, 108, 97), (170, 181, 158, 145), (180, 132, 109, 156), (98, 110, 134, 121), (122, 133, 182, 169), (96, 99, 101, 100), (99, 103, 104, 101), (97, 102, 104, 103), (102, 106, 107, 104), (98, 105, 107, 106), (105, 100, 101, 107), (101, 104, 107), (108, 111, 113, 112), (111, 115, 116, 113), (109, 114, 116, 115), (114, 118, 119, 116), (110, 117, 119, 118), (117, 112, 113, 119), (113, 116, 119), (120, 123, 125, 124), (123, 127, 128, 125), (121, 126, 128, 127), (126, 130, 131, 128), (122, 129, 131, 130), (129, 124, 125, 131), (125, 128, 131), (132, 135, 137, 136), (135, 139, 140, 137), (133, 138, 140, 139), (138, 142, 143, 140), (134, 141, 143, 142), (141, 136, 137, 143), (137, 140, 143), (144, 147, 149, 148), (147, 151, 152, 149), (145, 150, 152, 151), (150, 154, 155, 152), (146, 153, 155, 154), (153, 148, 149, 155), (149, 152, 155), (156, 159, 161, 160), (159, 163, 164, 161), (157, 162, 164, 163), (162, 166, 167, 164), (158, 165, 167, 166), (165, 160, 161, 167), (161, 164, 167), (168, 171, 173, 172), (171, 175, 176, 173), (169, 174, 176, 175), (174, 178, 179, 176), (170, 177, 179, 178), (177, 172, 173, 179), (173, 176, 179), (180, 183, 185, 184), (183, 187, 188, 185), (181, 186, 188, 187), (186, 190, 191, 188), (182, 189, 191, 190), (189, 184, 185, 191), (185, 188, 191), (120, 96, 100, 123), (123, 100, 105, 127), (127, 105, 98, 121), (97, 108, 112, 102), (102, 112, 117, 106), (106, 117, 110, 98), (109, 132, 136, 114), (114, 136, 141, 118), (118, 141, 134, 110), (133, 122, 130, 138), (138, 130, 126, 142), (142, 126, 121, 134), (168, 120, 124, 171), (171, 124, 129, 175), (175, 129, 122, 169), (132, 180, 184, 135), (135, 184, 189, 139), (139, 189, 182, 133), (181, 170, 178, 186), (186, 178, 174, 190), (190, 174, 169, 182), (144, 168, 172, 147), (147, 172, 177, 151), (151, 177, 170, 145), (180, 156, 160, 183), (183, 160, 165, 187), (187, 165, 158, 181), (157, 146, 154, 162), (162, 154, 150, 166), (166, 150, 145, 158), (96, 144, 148, 99), (99, 148, 153, 103), (103, 153, 146, 97), (156, 109, 115, 159), (159, 115, 111, 163), (163, 111, 108, 157), (120, 168, 144, 96)])
me_bloc_03.polygons.foreach_set('use_smooth', [True] * 196)
_uv = me_bloc_03.uv_layers.new(name='UVMap')
_uv.uv.foreach_set('vector', [0.9739, 0.1191, 0.9739, 0.4158, 0.6772, 0.4158, 0.6772, 0.1191, 0.9739, 0.1191, 0.9739, 0.4158, 0.6772, 0.4158, 0.6772, 0.1191, 0.624, 0.967, 0.03259, 0.967, 0.03259, 0.3756, 0.624, 0.3756, 0.6772, 0.1191, 0.6772, 0.4158, 0.9739, 0.4158, 0.9739, 0.1191, 0.6772, 0.1191, 0.6772, 0.4158, 0.9739, 0.4158, 0.9739, 0.1191, 0.7433, 0.1078, 0.7433, 0.103, 0.7388, 0.1032, 0.7386, 0.1078, 0.6772, 0.1048, 0.6772, 0.1026, 0.6693, 0.1026, 0.6693, 0.107, 0.6772, 0.1191, 0.669, 0.1191, 0.6693, 0.1112, 0.6772, 0.1109, 0.669, 0.1191, 0.6607, 0.1191, 0.6607, 0.1112, 0.6693, 0.1112, 0.6772, 0.1191, 0.6772, 0.1109, 0.6693, 0.1112, 0.669, 0.1191, 0.6772, 0.1109, 0.6772, 0.1026, 0.6693, 0.1026, 0.6693, 0.1112, 0.6693, 0.107, 0.6693, 0.1026, 0.6607, 0.1112, 0.6772, 0.4158, 0.6772, 0.424, 0.6693, 0.4237, 0.669, 0.4158, 0.6772, 0.424, 0.6772, 0.4323, 0.6693, 0.4323, 0.6693, 0.4237, 0.03259, 0.3756, 0.01618, 0.3756, 0.01687, 0.3599, 0.03259, 0.3592, 0.6772, 0.4301, 0.6772, 0.4323, 0.6693, 0.4323, 0.6693, 0.428, 0.6772, 0.4158, 0.669, 0.4158, 0.6693, 0.4237, 0.6772, 0.424, 0.669, 0.4158, 0.6607, 0.4158, 0.6607, 0.4237, 0.6693, 0.4237, 0.6693, 0.4237, 0.6693, 0.4323, 0.6607, 0.4237, 0.7433, 0.2784, 0.7386, 0.2784, 0.7388, 0.2829, 0.7433, 0.2831, 0.9739, 0.1048, 0.9739, 0.1026, 0.9818, 0.1026, 0.9818, 0.107, 0.9739, 0.1191, 0.9821, 0.1191, 0.9818, 0.1112, 0.9739, 0.1109, 0.9821, 0.1191, 0.9904, 0.1191, 0.9904, 0.1112, 0.9818, 0.1112, 0.6772, 0.1191, 0.6772, 0.1109, 0.6693, 0.1112, 0.669, 0.1191, 0.6772, 0.1109, 0.6772, 0.1026, 0.6693, 0.1026, 0.6693, 0.1112, 0.9818, 0.107, 0.9818, 0.1026, 0.9904, 0.1112, 0.03259, 0.967, 0.03259, 0.9834, 0.01687, 0.9827, 0.01618, 0.967, 0.6772, 0.4301, 0.6772, 0.4323, 0.6693, 0.4323, 0.6693, 0.428, 0.6772, 0.4158, 0.669, 0.4158, 0.6693, 0.4237, 0.6772, 0.424, 0.9882, 0.4158, 0.9904, 0.4158, 0.9904, 0.4237, 0.986, 0.4237, 0.9739, 0.4158, 0.9739, 0.424, 0.9818, 0.4237, 0.9821, 0.4158, 0.9739, 0.424, 0.9739, 0.4323, 0.9818, 0.4323, 0.9818, 0.4237, 0.6693, 0.428, 0.6693, 0.4323, 0.6607, 0.4237, 0.9139, 0.1078, 0.9187, 0.1078, 0.9185, 0.1032, 0.9139, 0.103, 0.6772, 0.1048, 0.6772, 0.1026, 0.6693, 0.1026, 0.6693, 0.107, 0.6772, 0.1191, 0.669, 0.1191, 0.6693, 0.1112, 0.6772, 0.1109, 0.9882, 0.1191, 0.9904, 0.1191, 0.9904, 0.1112, 0.986, 0.1112, 0.9739, 0.1191, 0.9739, 0.1109, 0.9818, 0.1112, 0.9821, 0.1191, 0.9739, 0.1109, 0.9739, 0.1026, 0.9818, 0.1026, 0.9818, 0.1112, 0.6693, 0.107, 0.6693, 0.1026, 0.6607, 0.1112, 0.624, 0.3756, 0.624, 0.3592, 0.6398, 0.3599, 0.6405, 0.3756, 0.9739, 0.4301, 0.9739, 0.4323, 0.9818, 0.4323, 0.9818, 0.428, 0.9739, 0.4158, 0.9821, 0.4158, 0.9818, 0.4237, 0.9739, 0.424, 0.9821, 0.4158, 0.9904, 0.4158, 0.9904, 0.4237, 0.9818, 0.4237, 0.6772, 0.4158, 0.6772, 0.424, 0.6693, 0.4237, 0.669, 0.4158, 0.6772, 0.424, 0.6772, 0.4323, 0.6693, 0.4323, 0.6693, 0.4237, 0.9818, 0.428, 0.9818, 0.4323, 0.9904, 0.4237, 0.9139, 0.2784, 0.9139, 0.2831, 0.9185, 0.2829, 0.9187, 0.2784, 0.9739, 0.1048, 0.9739, 0.1026, 0.9818, 0.1026, 0.9818, 0.107, 0.9739, 0.1191, 0.9821, 0.1191, 0.9818, 0.1112, 0.9739, 0.1109, 0.9821, 0.1191, 0.9904, 0.1191, 0.9904, 0.1112, 0.9818, 0.1112, 0.9739, 0.1191, 0.9739, 0.1109, 0.9818, 0.1112, 0.9821, 0.1191, 0.9739, 0.1109, 0.9739, 0.1026, 0.9818, 0.1026, 0.9818, 0.1112, 0.9818, 0.107, 0.9818, 0.1026, 0.9904, 0.1112, 0.624, 0.967, 0.6405, 0.967, 0.6398, 0.9827, 0.624, 0.9834, 0.9739, 0.4301, 0.9739, 0.4323, 0.9818, 0.4323, 0.9818, 0.428, 0.9739, 0.4158, 0.9821, 0.4158, 0.9818, 0.4237, 0.9739, 0.424, 0.9821, 0.4158, 0.9904, 0.4158, 0.9904, 0.4237, 0.9818, 0.4237, 0.9739, 0.4158, 0.9739, 0.424, 0.9818, 0.4237, 0.9821, 0.4158, 0.9739, 0.424, 0.9739, 0.4323, 0.9818, 0.4323, 0.9818, 0.4237, 0.9818, 0.428, 0.9818, 0.4323, 0.9904, 0.4237, 0.7433, 0.2784, 0.7433, 0.1078, 0.7386, 0.1078, 0.7386, 0.2784, 0.9739, 0.1026, 0.6772, 0.1026, 0.6772, 0.1109, 0.9739, 0.1109, 0.9739, 0.1109, 0.6772, 0.1109, 0.6772, 0.1191, 0.9739, 0.1191, 0.6772, 0.1191, 0.6772, 0.4158, 0.669, 0.4158, 0.669, 0.1191, 0.669, 0.1191, 0.669, 0.4158, 0.669, 0.4158, 0.669, 0.1191, 0.669, 0.1191, 0.669, 0.4158, 0.6772, 0.4158, 0.6772, 0.1191, 0.03259, 0.3756, 0.03259, 0.967, 0.01618, 0.967, 0.01618, 0.3756, 0.6772, 0.4323, 0.9739, 0.4323, 0.9739, 0.424, 0.6772, 0.424, 0.6772, 0.424, 0.9739, 0.424, 0.9739, 0.4158, 0.6772, 0.4158, 0.6772, 0.4158, 0.6772, 0.1191, 0.669, 0.1191, 0.669, 0.4158, 0.9904, 0.4158, 0.9904, 0.1191, 0.9821, 0.1191, 0.9821, 0.4158, 0.9821, 0.4158, 0.9821, 0.1191, 0.9739, 0.1191, 0.9739, 0.4158, 0.9139, 0.2784, 0.7433, 0.2784, 0.7433, 0.2831, 0.9139, 0.2831, 0.9739, 0.1026, 0.6772, 0.1026, 0.6772, 0.1109, 0.9739, 0.1109, 0.9739, 0.1109, 0.6772, 0.1109, 0.6772, 0.1191, 0.9739, 0.1191, 0.03259, 0.967, 0.624, 0.967, 0.624, 0.9834, 0.03259, 0.9834, 0.6772, 0.4323, 0.9739, 0.4323, 0.9739, 0.424, 0.6772, 0.424, 0.6772, 0.424, 0.9739, 0.424, 0.9739, 0.4158, 0.6772, 0.4158, 0.9739, 0.4158, 0.9739, 0.1191, 0.9821, 0.1191, 0.9821, 0.4158, 0.9821, 0.4158, 0.9821, 0.1191, 0.9821, 0.1191, 0.9821, 0.4158, 0.9821, 0.4158, 0.9821, 0.1191, 0.9739, 0.1191, 0.9739, 0.4158, 0.9139, 0.1078, 0.9139, 0.2784, 0.9187, 0.2784, 0.9187, 0.1078, 0.6772, 0.1026, 0.9739, 0.1026, 0.9739, 0.1109, 0.6772, 0.1109, 0.6772, 0.1109, 0.9739, 0.1109, 0.9739, 0.1191, 0.6772, 0.1191, 0.624, 0.967, 0.624, 0.3756, 0.6405, 0.3756, 0.6405, 0.967, 0.9739, 0.4323, 0.6772, 0.4323, 0.6772, 0.424, 0.9739, 0.424, 0.9739, 0.424, 0.6772, 0.424, 0.6772, 0.4158, 0.9739, 0.4158, 0.9739, 0.4158, 0.9739, 0.1191, 0.9821, 0.1191, 0.9821, 0.4158, 0.9821, 0.4158, 0.9821, 0.1191, 0.9904, 0.1191, 0.9904, 0.4158, 0.669, 0.4158, 0.669, 0.1191, 0.6772, 0.1191, 0.6772, 0.4158, 0.7433, 0.1078, 0.9139, 0.1078, 0.9139, 0.103, 0.7433, 0.103, 0.6772, 0.1026, 0.9739, 0.1026, 0.9739, 0.1109, 0.6772, 0.1109, 0.6772, 0.1109, 0.9739, 0.1109, 0.9739, 0.1191, 0.6772, 0.1191, 0.624, 0.3756, 0.03259, 0.3756, 0.03259, 0.3592, 0.624, 0.3592, 0.9739, 0.4323, 0.6772, 0.4323, 0.6772, 0.424, 0.9739, 0.424, 0.9739, 0.424, 0.6772, 0.424, 0.6772, 0.4158, 0.9739, 0.4158, 0.7433, 0.2784, 0.9139, 0.2784, 0.9139, 0.1078, 0.7433, 0.1078, 0.917, 0.5047, 0.917, 0.7185, 0.7031, 0.7185, 0.7031, 0.5047, 0.917, 0.5047, 0.917, 0.7185, 0.7031, 0.7185, 0.7031, 0.5047, 0.917, 0.7185, 0.7031, 0.7185, 0.7031, 0.5047, 0.917, 0.5047, 0.7031, 0.5047, 0.7031, 0.7185, 0.917, 0.7185, 0.917, 0.5047, 0.7031, 0.5047, 0.7031, 0.7185, 0.917, 0.7185, 0.917, 0.5047, 0.7031, 0.5047, 0.7031, 0.4988, 0.6974, 0.499, 0.6972, 0.5047, 0.7031, 0.4988, 0.7031, 0.4928, 0.6974, 0.4928, 0.6974, 0.499, 0.7031, 0.5047, 0.6972, 0.5047, 0.6974, 0.499, 0.7031, 0.4988, 0.6972, 0.5047, 0.6912, 0.5047, 0.6912, 0.499, 0.6974, 0.499, 0.7031, 0.5047, 0.7031, 0.4988, 0.6974, 0.499, 0.6972, 0.5047, 0.6928, 0.5047, 0.6912, 0.5047, 0.6912, 0.499, 0.6944, 0.499, 0.6974, 0.499, 0.6974, 0.4928, 0.6912, 0.499, 0.7031, 0.7185, 0.7031, 0.7245, 0.6974, 0.7242, 0.6972, 0.7185, 0.7031, 0.7245, 0.7031, 0.7304, 0.6974, 0.7304, 0.6974, 0.7242, 0.7031, 0.5047, 0.6972, 0.5047, 0.6974, 0.499, 0.7031, 0.4988, 0.7031, 0.7288, 0.7031, 0.7304, 0.6974, 0.7304, 0.6974, 0.7273, 0.7031, 0.7185, 0.6972, 0.7185, 0.6974, 0.7242, 0.7031, 0.7245, 0.6972, 0.7185, 0.6912, 0.7185, 0.6912, 0.7242, 0.6974, 0.7242, 0.6974, 0.7242, 0.6974, 0.7304, 0.6912, 0.7242, 0.7031, 0.7185, 0.6972, 0.7185, 0.6974, 0.7242, 0.7031, 0.7245, 0.6972, 0.7185, 0.6912, 0.7185, 0.6912, 0.7242, 0.6974, 0.7242, 0.917, 0.5047, 0.9229, 0.5047, 0.9226, 0.499, 0.917, 0.4988, 0.9229, 0.5047, 0.9288, 0.5047, 0.9288, 0.499, 0.9226, 0.499, 0.7031, 0.5047, 0.7031, 0.4988, 0.6974, 0.499, 0.6972, 0.5047, 0.7031, 0.7288, 0.7031, 0.7304, 0.6974, 0.7304, 0.6974, 0.7273, 0.6974, 0.7242, 0.6912, 0.7242, 0.6974, 0.7304, 0.7031, 0.7185, 0.7031, 0.7245, 0.6974, 0.7242, 0.6972, 0.7185, 0.7031, 0.7245, 0.7031, 0.7304, 0.6974, 0.7304, 0.6974, 0.7242, 0.7031, 0.7185, 0.6972, 0.7185, 0.6974, 0.7242, 0.7031, 0.7245, 0.9272, 0.7185, 0.9288, 0.7185, 0.9288, 0.7242, 0.9257, 0.7242, 0.917, 0.7185, 0.917, 0.7245, 0.9226, 0.7242, 0.9229, 0.7185, 0.917, 0.7245, 0.917, 0.7304, 0.9226, 0.7304, 0.9226, 0.7242, 0.6974, 0.7273, 0.6974, 0.7304, 0.6912, 0.7242, 0.917, 0.5047, 0.9229, 0.5047, 0.9226, 0.499, 0.917, 0.4988, 0.9229, 0.5047, 0.9288, 0.5047, 0.9288, 0.499, 0.9226, 0.499, 0.7031, 0.5047, 0.6972, 0.5047, 0.6974, 0.499, 0.7031, 0.4988, 0.9272, 0.5047, 0.9288, 0.5047, 0.9288, 0.499, 0.9257, 0.499, 0.917, 0.5047, 0.917, 0.4988, 0.9226, 0.499, 0.9229, 0.5047, 0.917, 0.4988, 0.917, 0.4928, 0.9226, 0.4928, 0.9226, 0.499, 0.9226, 0.499, 0.9288, 0.499, 0.9226, 0.4928, 0.917, 0.5047, 0.917, 0.4988, 0.9226, 0.499, 0.9229, 0.5047, 0.917, 0.7288, 0.917, 0.7304, 0.9226, 0.7304, 0.9226, 0.7273, 0.917, 0.7185, 0.9229, 0.7185, 0.9226, 0.7242, 0.917, 0.7245, 0.9229, 0.7185, 0.9288, 0.7185, 0.9288, 0.7242, 0.9226, 0.7242, 0.7031, 0.7185, 0.7031, 0.7245, 0.6974, 0.7242, 0.6972, 0.7185, 0.7031, 0.7245, 0.7031, 0.7304, 0.6974, 0.7304, 0.6974, 0.7242, 0.9226, 0.7273, 0.9226, 0.7304, 0.9288, 0.7242, 0.917, 0.7185, 0.917, 0.7245, 0.9226, 0.7242, 0.9229, 0.7185, 0.917, 0.7245, 0.917, 0.7304, 0.9226, 0.7304, 0.9226, 0.7242, 0.917, 0.5047, 0.9229, 0.5047, 0.9226, 0.499, 0.917, 0.4988, 0.9229, 0.5047, 0.9288, 0.5047, 0.9288, 0.499, 0.9226, 0.499, 0.917, 0.5047, 0.917, 0.4988, 0.9226, 0.499, 0.9229, 0.5047, 0.9272, 0.7185, 0.9288, 0.7185, 0.9288, 0.7242, 0.9257, 0.7242, 0.9226, 0.7242, 0.9226, 0.7304, 0.9288, 0.7242, 0.917, 0.7185, 0.9229, 0.7185, 0.9226, 0.7242, 0.917, 0.7245, 0.917, 0.7288, 0.917, 0.7304, 0.9226, 0.7304, 0.9226, 0.7273, 0.917, 0.7185, 0.9229, 0.7185, 0.9226, 0.7242, 0.917, 0.7245, 0.9229, 0.7185, 0.9288, 0.7185, 0.9288, 0.7242, 0.9226, 0.7242, 0.917, 0.7185, 0.917, 0.7245, 0.9226, 0.7242, 0.9229, 0.7185, 0.917, 0.7245, 0.917, 0.7304, 0.9226, 0.7304, 0.9226, 0.7242, 0.9226, 0.7273, 0.9226, 0.7304, 0.9288, 0.7242, 0.7031, 0.7185, 0.7031, 0.5047, 0.6972, 0.5047, 0.6972, 0.7185, 0.6972, 0.7185, 0.6972, 0.5047, 0.6912, 0.5047, 0.6912, 0.7185, 0.917, 0.4988, 0.7031, 0.4988, 0.7031, 0.5047, 0.917, 0.5047, 0.7031, 0.5047, 0.7031, 0.7185, 0.6972, 0.7185, 0.6972, 0.5047, 0.6972, 0.5047, 0.6972, 0.7185, 0.6972, 0.7185, 0.6972, 0.5047, 0.6972, 0.5047, 0.6972, 0.7185, 0.7031, 0.7185, 0.7031, 0.5047, 0.7031, 0.5047, 0.7031, 0.7185, 0.6972, 0.7185, 0.6972, 0.5047, 0.7031, 0.7304, 0.917, 0.7304, 0.917, 0.7245, 0.7031, 0.7245, 0.7031, 0.7245, 0.917, 0.7245, 0.917, 0.7185, 0.7031, 0.7185, 0.7031, 0.7185, 0.7031, 0.5047, 0.6972, 0.5047, 0.6972, 0.7185, 0.9288, 0.7185, 0.9288, 0.5047, 0.9229, 0.5047, 0.9229, 0.7185, 0.9229, 0.7185, 0.9229, 0.5047, 0.917, 0.5047, 0.917, 0.7185, 0.917, 0.7185, 0.7031, 0.7185, 0.7031, 0.7245, 0.917, 0.7245, 0.917, 0.7245, 0.7031, 0.7245, 0.7031, 0.7304, 0.917, 0.7304, 0.917, 0.4988, 0.7031, 0.4988, 0.7031, 0.5047, 0.917, 0.5047, 0.7031, 0.7185, 0.917, 0.7185, 0.917, 0.7245, 0.7031, 0.7245, 0.7031, 0.7245, 0.917, 0.7245, 0.917, 0.7245, 0.7031, 0.7245, 0.7031, 0.7245, 0.917, 0.7245, 0.917, 0.7185, 0.7031, 0.7185, 0.917, 0.7185, 0.917, 0.5047, 0.9229, 0.5047, 0.9229, 0.7185, 0.9229, 0.7185, 0.9229, 0.5047, 0.9229, 0.5047, 0.9229, 0.7185, 0.9229, 0.7185, 0.9229, 0.5047, 0.917, 0.5047, 0.917, 0.7185, 0.917, 0.5047, 0.917, 0.7185, 0.9229, 0.7185, 0.9229, 0.5047, 0.9229, 0.5047, 0.9229, 0.7185, 0.9288, 0.7185, 0.9288, 0.5047, 0.7031, 0.4988, 0.917, 0.4988, 0.917, 0.5047, 0.7031, 0.5047, 0.917, 0.7185, 0.917, 0.5047, 0.9229, 0.5047, 0.9229, 0.7185, 0.917, 0.7304, 0.7031, 0.7304, 0.7031, 0.7245, 0.917, 0.7245, 0.917, 0.7245, 0.7031, 0.7245, 0.7031, 0.7185, 0.917, 0.7185, 0.917, 0.7185, 0.917, 0.5047, 0.9229, 0.5047, 0.9229, 0.7185, 0.9229, 0.7185, 0.9229, 0.5047, 0.9288, 0.5047, 0.9288, 0.7185, 0.6972, 0.7185, 0.6972, 0.5047, 0.7031, 0.5047, 0.7031, 0.7185, 0.7031, 0.5047, 0.917, 0.5047, 0.917, 0.4988, 0.7031, 0.4988, 0.7031, 0.4988, 0.917, 0.4988, 0.917, 0.4988, 0.7031, 0.4988, 0.7031, 0.4988, 0.917, 0.4988, 0.917, 0.5047, 0.7031, 0.5047, 0.917, 0.5047, 0.7031, 0.5047, 0.7031, 0.4988, 0.917, 0.4988, 0.917, 0.7304, 0.7031, 0.7304, 0.7031, 0.7245, 0.917, 0.7245, 0.917, 0.7245, 0.7031, 0.7245, 0.7031, 0.7185, 0.917, 0.7185, 0.7031, 0.7185, 0.917, 0.7185, 0.917, 0.5047, 0.7031, 0.5047])
me_bloc_03.materials.append(mat_material_bloc)
me_bloc_03.use_remesh_fix_poles = True
me_bloc_03.use_remesh_preserve_attributes = False
me_bloc_03.update()
me_bloc_04 = bpy.data.meshes.new('Bloc_04')
me_bloc_04.from_pydata([(-0.9, -0.9, 0.0), (-0.9, -1.0, 0.1), (-1.0, -0.9, 0.1), (-0.9, -0.9499, 0.01336), (-0.9499, -0.9, 0.01336), (-0.9478, -0.9478, 0.02634), (-0.9499, -0.9866, 0.1), (-0.9, -0.9866, 0.05007), (-0.9478, -0.9737, 0.05218), (-0.9866, -0.9, 0.05007), (-0.9866, -0.9499, 0.1), (-0.9737, -0.9478, 0.05218), (-0.9, -1.0, 1.9), (-0.9, -0.9, 2.0), (-1.0, -0.9, 1.9), (-0.9, -0.9866, 1.95), (-0.9499, -0.9866, 1.9), (-0.9478, -0.9737, 1.948), (-0.9499, -0.9, 1.987), (-0.9, -0.9499, 1.987), (-0.9478, -0.9478, 1.974), (-0.9866, -0.9499, 1.9), (-0.9866, -0.9, 1.95), (-0.9737, -0.9478, 1.948), (-0.9, 0.9, 0.0), (-1.0, 0.9, 0.1), (-0.9, 1.0, 0.1), (-0.9499, 0.9, 0.01336), (-0.9, 0.9499, 0.01336), (-0.9478, 0.9478, 0.02634), (-0.9866, 0.9499, 0.1), (-0.9866, 0.9, 0.05007), (-0.9737, 0.9478, 0.05218), (-0.9, 0.9866, 0.05007), (-0.9499, 0.9866, 0.1), (-0.9478, 0.9737, 0.05218), (-0.9, 0.9, 2.0), (-0.9, 1.0, 1.9), (-1.0, 0.9, 1.9), (-0.9, 0.9499, 1.987), (-0.9499, 0.9, 1.987), (-0.9478, 0.9478, 1.974), (-0.9499, 0.9866, 1.9), (-0.9, 0.9866, 1.95), (-0.9478, 0.9737, 1.948), (-0.9866, 0.9, 1.95), (-0.9866, 0.9499, 1.9), (-0.9737, 0.9478, 1.948), (0.9, -0.9, 0.0), (1.0, -0.9, 0.1), (0.9, -1.0, 0.1), (0.9499, -0.9, 0.01336), (0.9, -0.9499, 0.01336), (0.9478, -0.9478, 0.02634), (0.9866, -0.9499, 0.1), (0.9866, -0.9, 0.05007), (0.9737, -0.9478, 0.05218), (0.9, -0.9866, 0.05007), (0.9499, -0.9866, 0.1), (0.9478, -0.9737, 0.05218), (0.9, -0.9, 2.0), (0.9, -1.0, 1.9), (1.0, -0.9, 1.9), (0.9, -0.9499, 1.987), (0.9499, -0.9, 1.987), (0.9478, -0.9478, 1.974), (0.9499, -0.9866, 1.9), (0.9, -0.9866, 1.95), (0.9478, -0.9737, 1.948), (0.9866, -0.9, 1.95), (0.9866, -0.9499, 1.9), (0.9737, -0.9478, 1.948), (0.9, 0.9, 0.0), (0.9, 1.0, 0.1), (1.0, 0.9, 0.1), (0.9, 0.9499, 0.01336), (0.9499, 0.9, 0.01336), (0.9478, 0.9478, 0.02634), (0.9499, 0.9866, 0.1), (0.9, 0.9866, 0.05007), (0.9478, 0.9737, 0.05218), (0.9866, 0.9, 0.05007), (0.9866, 0.9499, 0.1), (0.9737, 0.9478, 0.05218), (0.9, 0.9, 2.0), (1.0, 0.9, 1.9), (0.9, 1.0, 1.9), (0.9499, 0.9, 1.987), (0.9, 0.9499, 1.987), (0.9478, 0.9478, 1.974), (0.9866, 0.9499, 1.9), (0.9866, 0.9, 1.95), (0.9737, 0.9478, 1.948), (0.9, 0.9866, 1.95), (0.9499, 0.9866, 1.9), (0.9478, 0.9737, 1.948)], [], [(50, 61, 12, 1), (74, 85, 62, 49), (84, 36, 13, 60), (2, 14, 38, 25), (26, 37, 86, 73), (0, 3, 5, 4), (3, 7, 8, 5), (1, 6, 8, 7), (6, 10, 11, 8), (2, 9, 11, 10), (9, 4, 5, 11), (5, 8, 11), (12, 15, 17, 16), (15, 19, 20, 17), (13, 18, 20, 19), (18, 22, 23, 20), (14, 21, 23, 22), (21, 16, 17, 23), (17, 20, 23), (24, 27, 29, 28), (27, 31, 32, 29), (25, 30, 32, 31), (30, 34, 35, 32), (26, 33, 35, 34), (33, 28, 29, 35), (29, 32, 35), (36, 39, 41, 40), (39, 43, 44, 41), (37, 42, 44, 43), (42, 46, 47, 44), (38, 45, 47, 46), (45, 40, 41, 47), (41, 44, 47), (48, 51, 53, 52), (51, 55, 56, 53), (49, 54, 56, 55), (54, 58, 59, 56), (50, 57, 59, 58), (57, 52, 53, 59), (53, 56, 59), (60, 63, 65, 64), (63, 67, 68, 65), (61, 66, 68, 67), (66, 70, 71, 68), (62, 69, 71, 70), (69, 64, 65, 71), (65, 68, 71), (72, 75, 77, 76), (75, 79, 80, 77), (73, 78, 80, 79), (78, 82, 83, 80), (74, 81, 83, 82), (81, 76, 77, 83), (77, 80, 83), (84, 87, 89, 88), (87, 91, 92, 89), (85, 90, 92, 91), (90, 94, 95, 92), (86, 93, 95, 94), (93, 88, 89, 95), (89, 92, 95), (24, 0, 4, 27), (27, 4, 9, 31), (31, 9, 2, 25), (1, 12, 16, 6), (6, 16, 21, 10), (10, 21, 14, 2), (13, 36, 40, 18), (18, 40, 45, 22), (22, 45, 38, 14), (37, 26, 34, 42), (42, 34, 30, 46), (46, 30, 25, 38), (72, 24, 28, 75), (75, 28, 33, 79), (79, 33, 26, 73), (36, 84, 88, 39), (39, 88, 93, 43), (43, 93, 86, 37), (85, 74, 82, 90), (90, 82, 78, 94), (94, 78, 73, 86), (48, 72, 76, 51), (51, 76, 81, 55), (55, 81, 74, 49), (84, 60, 64, 87), (87, 64, 69, 91), (91, 69, 62, 85), (61, 50, 58, 66), (66, 58, 54, 70), (70, 54, 49, 62), (0, 48, 52, 3), (3, 52, 57, 7), (7, 57, 50, 1), (60, 13, 19, 63), (63, 19, 15, 67), (67, 15, 12, 61), (24, 72, 48, 0)])
me_bloc_04.polygons.foreach_set('use_smooth', [True] * 98)
_uv = me_bloc_04.uv_layers.new(name='UVMap')
_uv.uv.foreach_set('vector', [0.9739, 0.1191, 0.9739, 0.4158, 0.6772, 0.4158, 0.6772, 0.1191, 0.9739, 0.1191, 0.9739, 0.4158, 0.6772, 0.4158, 0.6772, 0.1191, 0.624, 0.967, 0.03259, 0.967, 0.03259, 0.3756, 0.624, 0.3756, 0.6772, 0.1191, 0.6772, 0.4158, 0.9739, 0.4158, 0.9739, 0.1191, 0.6772, 0.1191, 0.6772, 0.4158, 0.9739, 0.4158, 0.9739, 0.1191, 0.7433, 0.1078, 0.7433, 0.103, 0.7388, 0.1032, 0.7386, 0.1078, 0.6772, 0.1048, 0.6772, 0.1026, 0.6693, 0.1026, 0.6693, 0.107, 0.6772, 0.1191, 0.669, 0.1191, 0.6693, 0.1112, 0.6772, 0.1109, 0.669, 0.1191, 0.6607, 0.1191, 0.6607, 0.1112, 0.6693, 0.1112, 0.6772, 0.1191, 0.6772, 0.1109, 0.6693, 0.1112, 0.669, 0.1191, 0.6772, 0.1109, 0.6772, 0.1026, 0.6693, 0.1026, 0.6693, 0.1112, 0.6693, 0.107, 0.6693, 0.1026, 0.6607, 0.1112, 0.6772, 0.4158, 0.6772, 0.424, 0.6693, 0.4237, 0.669, 0.4158, 0.6772, 0.424, 0.6772, 0.4323, 0.6693, 0.4323, 0.6693, 0.4237, 0.03259, 0.3756, 0.01618, 0.3756, 0.01687, 0.3599, 0.03259, 0.3592, 0.6772, 0.4301, 0.6772, 0.4323, 0.6693, 0.4323, 0.6693, 0.428, 0.6772, 0.4158, 0.669, 0.4158, 0.6693, 0.4237, 0.6772, 0.424, 0.669, 0.4158, 0.6607, 0.4158, 0.6607, 0.4237, 0.6693, 0.4237, 0.6693, 0.4237, 0.6693, 0.4323, 0.6607, 0.4237, 0.7433, 0.2784, 0.7386, 0.2784, 0.7388, 0.2829, 0.7433, 0.2831, 0.9739, 0.1048, 0.9739, 0.1026, 0.9818, 0.1026, 0.9818, 0.107, 0.9739, 0.1191, 0.9821, 0.1191, 0.9818, 0.1112, 0.9739, 0.1109, 0.9821, 0.1191, 0.9904, 0.1191, 0.9904, 0.1112, 0.9818, 0.1112, 0.6772, 0.1191, 0.6772, 0.1109, 0.6693, 0.1112, 0.669, 0.1191, 0.6772, 0.1109, 0.6772, 0.1026, 0.6693, 0.1026, 0.6693, 0.1112, 0.9818, 0.107, 0.9818, 0.1026, 0.9904, 0.1112, 0.03259, 0.967, 0.03259, 0.9834, 0.01687, 0.9827, 0.01618, 0.967, 0.6772, 0.4301, 0.6772, 0.4323, 0.6693, 0.4323, 0.6693, 0.428, 0.6772, 0.4158, 0.669, 0.4158, 0.6693, 0.4237, 0.6772, 0.424, 0.9882, 0.4158, 0.9904, 0.4158, 0.9904, 0.4237, 0.986, 0.4237, 0.9739, 0.4158, 0.9739, 0.424, 0.9818, 0.4237, 0.9821, 0.4158, 0.9739, 0.424, 0.9739, 0.4323, 0.9818, 0.4323, 0.9818, 0.4237, 0.6693, 0.428, 0.6693, 0.4323, 0.6607, 0.4237, 0.9139, 0.1078, 0.9187, 0.1078, 0.9185, 0.1032, 0.9139, 0.103, 0.6772, 0.1048, 0.6772, 0.1026, 0.6693, 0.1026, 0.6693, 0.107, 0.6772, 0.1191, 0.669, 0.1191, 0.6693, 0.1112, 0.6772, 0.1109, 0.9882, 0.1191, 0.9904, 0.1191, 0.9904, 0.1112, 0.986, 0.1112, 0.9739, 0.1191, 0.9739, 0.1109, 0.9818, 0.1112, 0.9821, 0.1191, 0.9739, 0.1109, 0.9739, 0.1026, 0.9818, 0.1026, 0.9818, 0.1112, 0.6693, 0.107, 0.6693, 0.1026, 0.6607, 0.1112, 0.624, 0.3756, 0.624, 0.3592, 0.6398, 0.3599, 0.6405, 0.3756, 0.9739, 0.4301, 0.9739, 0.4323, 0.9818, 0.4323, 0.9818, 0.428, 0.9739, 0.4158, 0.9821, 0.4158, 0.9818, 0.4237, 0.9739, 0.424, 0.9821, 0.4158, 0.9904, 0.4158, 0.9904, 0.4237, 0.9818, 0.4237, 0.6772, 0.4158, 0.6772, 0.424, 0.6693, 0.4237, 0.669, 0.4158, 0.6772, 0.424, 0.6772, 0.4323, 0.6693, 0.4323, 0.6693, 0.4237, 0.9818, 0.428, 0.9818, 0.4323, 0.9904, 0.4237, 0.9139, 0.2784, 0.9139, 0.2831, 0.9185, 0.2829, 0.9187, 0.2784, 0.9739, 0.1048, 0.9739, 0.1026, 0.9818, 0.1026, 0.9818, 0.107, 0.9739, 0.1191, 0.9821, 0.1191, 0.9818, 0.1112, 0.9739, 0.1109, 0.9821, 0.1191, 0.9904, 0.1191, 0.9904, 0.1112, 0.9818, 0.1112, 0.9739, 0.1191, 0.9739, 0.1109, 0.9818, 0.1112, 0.9821, 0.1191, 0.9739, 0.1109, 0.9739, 0.1026, 0.9818, 0.1026, 0.9818, 0.1112, 0.9818, 0.107, 0.9818, 0.1026, 0.9904, 0.1112, 0.624, 0.967, 0.6405, 0.967, 0.6398, 0.9827, 0.624, 0.9834, 0.9739, 0.4301, 0.9739, 0.4323, 0.9818, 0.4323, 0.9818, 0.428, 0.9739, 0.4158, 0.9821, 0.4158, 0.9818, 0.4237, 0.9739, 0.424, 0.9821, 0.4158, 0.9904, 0.4158, 0.9904, 0.4237, 0.9818, 0.4237, 0.9739, 0.4158, 0.9739, 0.424, 0.9818, 0.4237, 0.9821, 0.4158, 0.9739, 0.424, 0.9739, 0.4323, 0.9818, 0.4323, 0.9818, 0.4237, 0.9818, 0.428, 0.9818, 0.4323, 0.9904, 0.4237, 0.7433, 0.2784, 0.7433, 0.1078, 0.7386, 0.1078, 0.7386, 0.2784, 0.9739, 0.1026, 0.6772, 0.1026, 0.6772, 0.1109, 0.9739, 0.1109, 0.9739, 0.1109, 0.6772, 0.1109, 0.6772, 0.1191, 0.9739, 0.1191, 0.6772, 0.1191, 0.6772, 0.4158, 0.669, 0.4158, 0.669, 0.1191, 0.669, 0.1191, 0.669, 0.4158, 0.669, 0.4158, 0.669, 0.1191, 0.669, 0.1191, 0.669, 0.4158, 0.6772, 0.4158, 0.6772, 0.1191, 0.03259, 0.3756, 0.03259, 0.967, 0.01618, 0.967, 0.01618, 0.3756, 0.6772, 0.4323, 0.9739, 0.4323, 0.9739, 0.424, 0.6772, 0.424, 0.6772, 0.424, 0.9739, 0.424, 0.9739, 0.4158, 0.6772, 0.4158, 0.6772, 0.4158, 0.6772, 0.1191, 0.669, 0.1191, 0.669, 0.4158, 0.9904, 0.4158, 0.9904, 0.1191, 0.9821, 0.1191, 0.9821, 0.4158, 0.9821, 0.4158, 0.9821, 0.1191, 0.9739, 0.1191, 0.9739, 0.4158, 0.9139, 0.2784, 0.7433, 0.2784, 0.7433, 0.2831, 0.9139, 0.2831, 0.9739, 0.1026, 0.6772, 0.1026, 0.6772, 0.1109, 0.9739, 0.1109, 0.9739, 0.1109, 0.6772, 0.1109, 0.6772, 0.1191, 0.9739, 0.1191, 0.03259, 0.967, 0.624, 0.967, 0.624, 0.9834, 0.03259, 0.9834, 0.6772, 0.4323, 0.9739, 0.4323, 0.9739, 0.424, 0.6772, 0.424, 0.6772, 0.424, 0.9739, 0.424, 0.9739, 0.4158, 0.6772, 0.4158, 0.9739, 0.4158, 0.9739, 0.1191, 0.9821, 0.1191, 0.9821, 0.4158, 0.9821, 0.4158, 0.9821, 0.1191, 0.9821, 0.1191, 0.9821, 0.4158, 0.9821, 0.4158, 0.9821, 0.1191, 0.9739, 0.1191, 0.9739, 0.4158, 0.9139, 0.1078, 0.9139, 0.2784, 0.9187, 0.2784, 0.9187, 0.1078, 0.6772, 0.1026, 0.9739, 0.1026, 0.9739, 0.1109, 0.6772, 0.1109, 0.6772, 0.1109, 0.9739, 0.1109, 0.9739, 0.1191, 0.6772, 0.1191, 0.624, 0.967, 0.624, 0.3756, 0.6405, 0.3756, 0.6405, 0.967, 0.9739, 0.4323, 0.6772, 0.4323, 0.6772, 0.424, 0.9739, 0.424, 0.9739, 0.424, 0.6772, 0.424, 0.6772, 0.4158, 0.9739, 0.4158, 0.9739, 0.4158, 0.9739, 0.1191, 0.9821, 0.1191, 0.9821, 0.4158, 0.9821, 0.4158, 0.9821, 0.1191, 0.9904, 0.1191, 0.9904, 0.4158, 0.669, 0.4158, 0.669, 0.1191, 0.6772, 0.1191, 0.6772, 0.4158, 0.7433, 0.1078, 0.9139, 0.1078, 0.9139, 0.103, 0.7433, 0.103, 0.6772, 0.1026, 0.9739, 0.1026, 0.9739, 0.1109, 0.6772, 0.1109, 0.6772, 0.1109, 0.9739, 0.1109, 0.9739, 0.1191, 0.6772, 0.1191, 0.624, 0.3756, 0.03259, 0.3756, 0.03259, 0.3592, 0.624, 0.3592, 0.9739, 0.4323, 0.6772, 0.4323, 0.6772, 0.424, 0.9739, 0.424, 0.9739, 0.424, 0.6772, 0.424, 0.6772, 0.4158, 0.9739, 0.4158, 0.7433, 0.2784, 0.9139, 0.2784, 0.9139, 0.1078, 0.7433, 0.1078])
me_bloc_04.materials.append(mat_material_bloc)
me_bloc_04.use_remesh_fix_poles = True
me_bloc_04.use_remesh_preserve_attributes = False
me_bloc_04.update()

# ---- objects
ob_bloc_01 = bpy.data.objects.new('Bloc_01', me_bloc_01)
ob_bloc_02 = bpy.data.objects.new('Bloc_02', me_bloc_02)
ob_bloc_03 = bpy.data.objects.new('Bloc_03', me_bloc_03)
ob_bloc_04 = bpy.data.objects.new('Bloc_04', me_bloc_04)

# ---- transforms, parenting, visibility, modifiers, constraints
ob_bloc_01.location = (0.0, 0.0, 0.0)
_m = ob_bloc_01.modifiers.new('Auto Smooth', 'NODES')
_m.node_group = ng_auto_smooth
_gi = [s.identifier for s in ng_auto_smooth.interface.items_tree if s.item_type == 'SOCKET' and s.in_out == 'INPUT']
_m[_gi[1]] = 0.5236  # Angle
ob_bloc_02.location = (0.0, 2.0, 0.0)
_m = ob_bloc_02.modifiers.new('Auto Smooth', 'NODES')
_m.node_group = ng_auto_smooth
_gi = [s.identifier for s in ng_auto_smooth.interface.items_tree if s.item_type == 'SOCKET' and s.in_out == 'INPUT']
_m[_gi[1]] = 0.5236  # Angle
ob_bloc_03.location = (0.0, 4.0, 0.0)
_m = ob_bloc_03.modifiers.new('Auto Smooth', 'NODES')
_m.node_group = ng_auto_smooth
_gi = [s.identifier for s in ng_auto_smooth.interface.items_tree if s.item_type == 'SOCKET' and s.in_out == 'INPUT']
_m[_gi[1]] = 0.5236  # Angle
ob_bloc_04.location = (0.0, 6.0, 0.0)
_m = ob_bloc_04.modifiers.new('Auto Smooth', 'NODES')
_m.node_group = ng_auto_smooth
_gi = [s.identifier for s in ng_auto_smooth.interface.items_tree if s.item_type == 'SOCKET' and s.in_out == 'INPUT']
_m[_gi[1]] = 0.5236  # Angle

# ---- collection membership
col_collection.objects.link(ob_bloc_01)
col_collection.objects.link(ob_bloc_02)
col_collection.objects.link(ob_bloc_03)
col_collection.objects.link(ob_bloc_04)

# ---- scene / render settings (as saved in the file)
scene.frame_start = 1; scene.frame_end = 250; scene.frame_set(0)
scene.render.engine = 'BLENDER_EEVEE_NEXT'
scene.cycles.sampling_pattern = 'TABULATED_SOBOL'
scene.cycles.use_light_tree = False
scene.view_settings.view_transform = 'Filmic'
bpy.context.view_layer.update()

# ---- added for rendering (the .blend has no active camera and no usable light): camera, sun
cam_auto = bpy.data.cameras.new('AutoCamera')
cam_auto.lens = 50.0
cam_auto.sensor_width = 36.0
cam_auto.clip_end = 1000.0
ob_auto_camera = bpy.data.objects.new('AutoCamera', cam_auto)
scene.collection.objects.link(ob_auto_camera)
ob_auto_camera.location = (7.89973, -6.43898, 7.29265)
ob_auto_camera.rotation_euler = (1.09748, -7.21219e-08, 0.694738)
scene.camera = ob_auto_camera
light_auto_sun = bpy.data.lights.new('AutoSun', 'SUN')
light_auto_sun.energy = 3.0
light_auto_sun.angle = 0.0523599
ob_auto_sun = bpy.data.objects.new('AutoSun', light_auto_sun)
scene.collection.objects.link(ob_auto_sun)
ob_auto_sun.rotation_euler = (0.872665, 0.174533, 0.523599)
bpy.context.view_layer.update()
